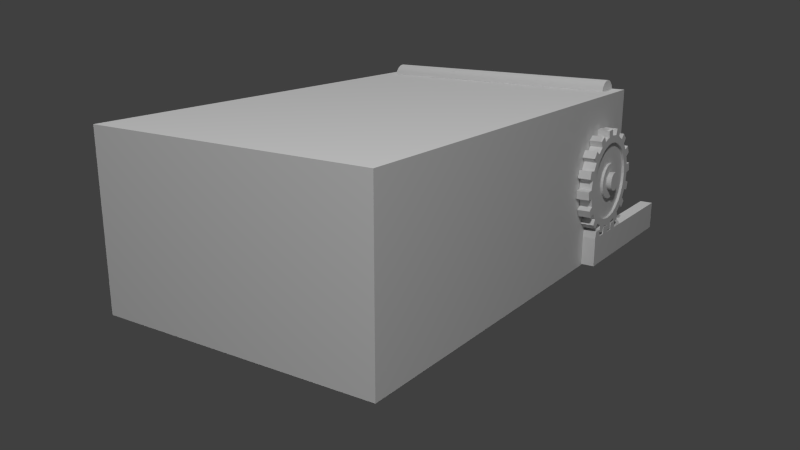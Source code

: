 # Source: lock_box01.blend  (saved by Blender 2.75.0; exported with 4.5.12 LTS)
import bpy
from mathutils import Matrix  # noqa: F401  (used for matrix-valued properties, if any)

bpy.ops.wm.read_factory_settings(use_empty=True)
scene = bpy.context.scene
scene.name = 'Scene'

# ---- collections
col_collection_1 = bpy.data.collections.new('Collection 1'); scene.collection.children.link(col_collection_1)
col_collection_11 = bpy.data.collections.new('Collection 11'); scene.collection.children.link(col_collection_11)
col_collection_20 = bpy.data.collections.new('Collection 20'); scene.collection.children.link(col_collection_20)

# ---- materials (node trees are filled in below, after node groups)
mat_lock_box_rusted_metal = bpy.data.materials.new('lock_box_rusted_metal')
mat_lock_box_rusted_metal.alpha_threshold = 0.0
mat_lock_box_rusted_metal.use_transparent_shadow = False
mat_lock_box_rusted_metal.roughness = 0.5
mat_lock_box_rusted_metal.specular_intensity = 0.09242
mat_lock_box01 = bpy.data.materials.new('lock_box01')
mat_lock_box01.alpha_threshold = 0.0
mat_lock_box01.use_transparent_shadow = False
mat_lock_box01.roughness = 0.5
mat_lock_box01.specular_intensity = 0.05224

# ---- material node trees

# ---- world
world_world = bpy.data.worlds.new('World'); scene.world = world_world
world_world.color = (0.05088, 0.05088, 0.05088)
world_world.use_sun_shadow = False
world_world.sun_shadow_jitter_overblur = 0.0
world_world.cycles.sampling_method = 'MANUAL'
world_world.cycles.sample_map_resolution = 256

# ---- cameras
cam_camera = bpy.data.cameras.new('Camera')
cam_camera.clip_end = 100.0
cam_camera.lens = 35.0
cam_camera.sensor_width = 32.0
cam_camera.sensor_height = 18.0
cam_camera.dof.focus_distance = 0.0
cam_camera.dof.aperture_fstop = 128.0

# ---- lights
light_point_001 = bpy.data.lights.new('Point.001', 'POINT')
light_point_001.transmission_factor = 0.0
light_point_001.energy = 100.0
light_point_001.shadow_buffer_clip_start = 0.5
light_point_001.shadow_soft_size = 0.1
light_point_001.shadow_maximum_resolution = 0.006
light_point_001.use_absolute_resolution = True
light_point_001.cycles.use_multiple_importance_sampling = False
light_point = bpy.data.lights.new('Point', 'POINT')
light_point.transmission_factor = 0.0
light_point.energy = 100.0
light_point.shadow_buffer_clip_start = 0.5
light_point.shadow_soft_size = 0.1
light_point.shadow_maximum_resolution = 0.006
light_point.use_absolute_resolution = True
light_point.cycles.use_multiple_importance_sampling = False

# ---- meshes
me_cube = bpy.data.meshes.new('Cube')
me_cube.from_pydata([(-0.0099, -0.1226, -0.02159), (-0.0099, -0.1226, 0.02159), (-0.0099, 0.1256, -0.02159), (-0.0099, 0.1256, 0.02159), (0.0099, -0.1226, -0.02159), (0.0099, -0.1226, 0.02159), (0.0099, 0.1256, -0.02159), (0.0099, 0.1256, 0.02159), (-0.0099, -0.0486, 0.02159), (-0.0099, -0.0486, -0.02159), (0.0099, -0.0486, 0.02159), (0.0099, -0.0486, -0.02159), (-0.0099, -0.06461, -0.02159), (-0.0099, -0.07761, -0.02159), (-0.0099, -0.09361, -0.02159), (-0.0099, -0.1066, -0.02159), (0.0099, -0.06461, 0.02159), (0.0099, -0.07761, 0.02159), (0.0099, -0.09361, 0.02159), (0.0099, -0.1066, 0.02159), (-0.0099, -0.1066, 0.02159), (-0.0099, -0.09361, 0.02159), (-0.0099, -0.07761, 0.02159), (-0.0099, -0.06461, 0.02159), (0.0099, -0.1066, -0.02159), (0.0099, -0.09361, -0.02159), (0.0099, -0.07761, -0.02159), (0.0099, -0.06461, -0.02159), (0.0099, -0.1082, 0.03199), (0.0099, -0.121, 0.03199), (-0.0099, -0.121, 0.03199), (-0.0099, -0.06301, 0.03199), (-0.0099, -0.0502, 0.03199), (0.0099, -0.0502, 0.03199), (0.0099, -0.06301, 0.03199), (0.0099, -0.07921, 0.03199), (0.0099, -0.09201, 0.03199), (-0.0099, -0.1082, 0.03199), (-0.0099, -0.09201, 0.03199), (-0.0099, -0.07921, 0.03199)], [], [(8, 3, 2, 9), (3, 7, 6, 2), (19, 5, 4, 24), (5, 1, 0, 4), (9, 2, 6, 11), (10, 7, 3, 8), (16, 10, 33, 34), (12, 9, 11, 27), (7, 10, 11, 6), (23, 8, 9, 12), (1, 20, 15, 0), (20, 21, 14, 15), (21, 22, 13, 14), (22, 23, 12, 13), (0, 15, 24, 4), (15, 14, 25, 24), (14, 13, 26, 25), (13, 12, 27, 26), (1, 5, 29, 30), (19, 18, 21, 20), (19, 20, 37, 28), (17, 16, 23, 22), (10, 16, 27, 11), (16, 17, 26, 27), (17, 18, 25, 26), (18, 19, 24, 25), (34, 33, 32, 31), (29, 28, 37, 30), (36, 35, 39, 38), (5, 19, 28, 29), (21, 18, 36, 38), (20, 1, 30, 37), (17, 22, 39, 35), (8, 23, 31, 32), (18, 17, 35, 36), (10, 8, 32, 33), (23, 16, 34, 31), (22, 21, 38, 39)])
_uv = me_cube.uv_layers.new(name='UVMap')
_uv.uv.foreach_set('vector', [0.3613, 0.7019, 0.3613, 0.0, 0.6052, 0.0, 0.6052, 0.7019, 0.8288, 0.2152, 0.9406, 0.2152, 0.9406, 0.388, 0.8288, 0.388, 0.05873, 0.06446, 0.05873, 6.003e-08, 0.3026, 0.0, 0.3026, 0.06446, 0.8288, 0.04236, 0.9406, 0.04236, 0.9406, 0.2152, 0.8288, 0.2152, 0.6052, 0.7019, 0.6052, 0.0, 0.717, 0.0, 0.717, 0.7019, 0.8288, 0.0, 0.8288, 0.7019, 0.717, 0.7019, 0.717, 0.0, 0.05873, 0.2337, 0.05873, 0.2981, 1.473e-07, 0.2917, 1.052e-07, 0.2401, 0.6052, 0.7663, 0.6052, 0.7019, 0.717, 0.7019, 0.717, 0.7663, 0.05873, 1.0, 0.05873, 0.2981, 0.3026, 0.2981, 0.3026, 1.0, 0.3613, 0.7663, 0.3613, 0.7019, 0.6052, 0.7019, 0.6052, 0.7663, 0.3613, 1.0, 0.3613, 0.9355, 0.6052, 0.9355, 0.6052, 1.0, 0.3613, 0.9355, 0.3613, 0.8832, 0.6052, 0.8832, 0.6052, 0.9355, 0.3613, 0.8832, 0.3613, 0.8187, 0.6052, 0.8187, 0.6052, 0.8832, 0.3613, 0.8187, 0.3613, 0.7663, 0.6052, 0.7663, 0.6052, 0.8187, 0.6052, 1.0, 0.6052, 0.9355, 0.717, 0.9355, 0.717, 1.0, 0.6052, 0.9355, 0.6052, 0.8832, 0.717, 0.8832, 0.717, 0.9355, 0.6052, 0.8832, 0.6052, 0.8187, 0.717, 0.8187, 0.717, 0.8832, 0.6052, 0.8187, 0.6052, 0.7663, 0.717, 0.7663, 0.717, 0.8187, 0.9406, 0.04236, 0.8288, 0.04236, 0.8288, 0.0, 0.9406, 0.0, 0.9022, 0.4678, 0.8288, 0.4678, 0.8288, 0.388, 0.9022, 0.388, 0.8288, 0.7071, 0.8288, 0.6273, 0.8882, 0.6273, 0.8882, 0.7071, 0.9022, 0.5475, 0.8288, 0.5475, 0.8288, 0.4678, 0.9022, 0.4678, 0.05873, 0.2981, 0.05873, 0.2337, 0.3026, 0.2337, 0.3026, 0.2981, 0.05873, 0.2337, 0.05873, 0.1813, 0.3026, 0.1813, 0.3026, 0.2337, 0.05873, 0.1813, 0.05873, 0.1168, 0.3026, 0.1168, 0.3026, 0.1813, 0.05873, 0.1168, 0.05873, 0.06446, 0.3026, 0.06446, 0.3026, 0.1168, 0.9745, 0.5475, 0.9022, 0.5475, 0.9022, 0.4678, 0.9745, 0.4678, 0.9734, 0.6273, 0.9011, 0.6273, 0.9011, 0.5475, 0.9734, 0.5475, 0.9011, 0.6273, 0.8288, 0.6273, 0.8288, 0.5475, 0.9011, 0.5475, 0.05873, 6.003e-08, 0.05873, 0.06446, 4.208e-08, 0.05802, 0.0, 0.006446, 0.9022, 0.4678, 0.9022, 0.388, 0.9616, 0.388, 0.9616, 0.4678, 0.3613, 0.9355, 0.3613, 1.0, 0.3026, 0.9936, 0.3026, 0.942, 0.9476, 0.6273, 0.9476, 0.7071, 0.8882, 0.7071, 0.8882, 0.6273, 0.3613, 0.7019, 0.3613, 0.7663, 0.3026, 0.7599, 0.3026, 0.7083, 0.05873, 0.1168, 0.05873, 0.1813, 8.415e-08, 0.1749, 6.311e-08, 0.1233, 1.0, 0.07977, 1.0, 0.1595, 0.9406, 0.1595, 0.9406, 0.07977, 0.9406, 0.07977, 0.9406, 7.504e-09, 1.0, 0.0, 1.0, 0.07977, 0.3613, 0.8187, 0.3613, 0.8832, 0.3026, 0.8767, 0.3026, 0.8251])
me_cube.materials.append(mat_lock_box_rusted_metal)
me_cube.use_remesh_preserve_volume = False
me_cube.use_remesh_preserve_attributes = False
me_cube.use_mirror_vertex_groups = False
me_cube.update()
me_cylinder_002 = bpy.data.meshes.new('Cylinder.002')
me_cylinder_002.from_pydata([(0.001227, 0.01475, -1.188e-08), (0.00204, 0.01447, 0.002878), (0.001227, 0.01447, -0.002878), (0.00204, 0.01363, 0.005645), (0.001227, 0.01363, -0.005645), (0.00204, 0.01227, 0.008195), (0.001227, 0.01227, -0.008195), (0.00204, 0.01043, 0.01043), (0.001227, 0.01043, -0.01043), (0.00204, 0.008196, 0.01227), (0.001227, 0.008196, -0.01227), (0.00204, 0.005645, 0.01363), (0.001227, 0.005645, -0.01363), (0.00204, 0.002878, 0.01447), (0.001227, 0.002878, -0.01447), (0.00204, 3.281e-07, 0.01475), (0.001227, 3.149e-07, -0.01475), (0.00204, -0.002878, 0.01447), (0.001227, -0.002878, -0.01447), (0.00204, -0.005645, 0.01363), (0.001227, -0.005645, -0.01363), (0.00204, -0.008195, 0.01227), (0.001227, -0.008195, -0.01227), (0.00204, -0.01043, 0.01043), (0.001227, -0.01043, -0.01043), (0.00204, -0.01226, 0.008195), (0.001227, -0.01226, -0.008195), (0.00204, -0.01363, 0.005645), (0.001227, -0.01363, -0.005645), (0.00204, -0.01447, 0.002878), (0.001227, -0.01447, -0.002878), (0.00204, -0.01475, -6.609e-09), (0.001227, -0.01475, -6.609e-09), (0.00204, -0.01447, -0.002878), (0.001227, -0.01447, 0.002878), (0.00204, -0.01363, -0.005645), (0.001227, -0.01363, 0.005645), (0.00204, -0.01226, -0.008195), (0.001227, -0.01226, 0.008195), (0.00204, -0.01043, -0.01043), (0.001227, -0.01043, 0.01043), (0.00204, -0.008195, -0.01227), (0.001227, -0.008195, 0.01227), (0.00204, -0.005645, -0.01363), (0.001227, -0.005645, 0.01363), (0.00204, -0.002878, -0.01447), (0.001227, -0.002878, 0.01447), (0.00204, 3.149e-07, -0.01475), (0.001227, 3.281e-07, 0.01475), (0.00204, 0.002878, -0.01447), (0.001227, 0.002878, 0.01447), (0.00204, 0.005645, -0.01363), (0.001227, 0.005645, 0.01363), (0.00204, 0.008196, -0.01227), (0.001227, 0.008196, 0.01227), (0.00204, 0.01043, -0.01043), (0.001227, 0.01043, 0.01043), (0.00204, 0.01227, -0.008195), (0.001227, 0.01227, 0.008195), (0.00204, 0.01363, -0.005645), (0.001227, 0.01363, 0.005645), (0.00204, 0.01447, -0.002878), (0.001227, 0.01447, 0.002878), (0.00204, 0.01475, -1.188e-08), (0.001851, 0.003006, -1.153e-08), (0.001851, 0.002948, -0.0005864), (0.001227, 0.00242, 0.01217), (0.001227, -0.0124, -6.977e-09), (0.001851, 0.002777, -0.00115), (0.001227, 0.00242, -0.01217), (0.001851, 0.002499, -0.00167), (0.001227, 3.262e-07, 0.0124), (0.001851, 0.002126, -0.002125), (0.001227, -0.01217, -0.00242), (0.001851, 0.00167, -0.002499), (0.001227, 0.004747, -0.01146), (0.001851, 0.001151, -0.002777), (0.001227, -0.00242, 0.01217), (0.001851, 0.0005867, -0.002948), (0.001227, -0.01146, -0.004747), (0.001851, 3.167e-07, -0.003006), (0.001227, 0.006892, -0.01031), (0.001851, -0.0005861, -0.002948), (0.001227, 0.01217, 0.00242), (0.001851, -0.00115, -0.002777), (0.001227, -0.004747, 0.01146), (0.001851, -0.00167, -0.002499), (0.001227, -0.01031, -0.006892), (0.001851, -0.002125, -0.002125), (0.001227, 0.008772, -0.008772), (0.001851, -0.002499, -0.00167), (0.001227, 0.01146, 0.004747), (0.001851, -0.002777, -0.00115), (0.001227, -0.006891, 0.01031), (0.001851, -0.002948, -0.0005864), (0.001227, -0.008771, -0.008772), (0.001851, -0.003005, -1.046e-08), (0.001227, 0.01031, -0.006892), (0.001851, -0.002948, 0.0005864), (0.001227, 0.01031, 0.006892), (0.001851, -0.002777, 0.00115), (0.001227, -0.008771, 0.008772), (0.001851, -0.002499, 0.00167), (0.001227, -0.006891, -0.01031), (0.001851, -0.002125, 0.002125), (0.001227, 0.01146, -0.004747), (0.001851, -0.00167, 0.002499), (0.001227, 0.008772, 0.008772), (0.001851, -0.00115, 0.002777), (0.001227, -0.01031, 0.006892), (0.001851, -0.0005861, 0.002948), (0.001227, -0.004747, -0.01146), (0.001851, 3.194e-07, 0.003006), (0.001227, 0.006892, 0.01031), (0.001851, 0.0005867, 0.002948), (0.001227, 0.004747, 0.01146), (0.001851, 0.001151, 0.002777), (0.001227, 0.01217, -0.00242), (0.001851, 0.00167, 0.002499), (0.001227, 0.01241, -1.141e-08), (0.001851, 0.002126, 0.002125), (0.001227, -0.01146, 0.004747), (0.001851, 0.002499, 0.00167), (0.001227, -0.01217, 0.00242), (0.001851, 0.002777, 0.00115), (0.001227, -0.00242, -0.01217), (0.001851, 0.002948, 0.0005864), (0.001227, 3.152e-07, -0.0124), (0.001227, 0.01684, 0.0003291), (0.001227, -0.001116, -0.005614), (0.001227, -0.005288, 0.00219), (0.001227, 0.01645, -0.003607), (0.001227, 0.01568, -0.006139), (0.001227, 0.005614, -0.001117), (0.001227, 0.00318, 0.004759), (0.001227, 0.01382, -0.009627), (0.001227, 0.01214, -0.01167), (0.001227, -0.00219, -0.005288), (0.001227, -0.004759, 0.00318), (0.001227, 0.00908, -0.01418), (0.001227, 0.006747, -0.01543), (0.001227, 0.004048, 0.004047), (0.001227, 0.005288, -0.00219), (0.001227, 0.002962, -0.01658), (0.001227, 0.0003294, -0.01684), (0.001227, -0.00318, -0.004759), (0.001227, -0.004047, 0.004047), (0.001227, -0.003607, -0.01645), (0.001227, -0.006138, -0.01568), (0.001227, 0.004759, 0.00318), (0.001227, 0.004759, -0.00318), (0.001227, -0.009627, -0.01382), (0.001227, -0.01167, -0.01214), (0.001227, -0.004047, -0.004047), (0.001227, -0.00318, 0.004759), (0.001227, -0.01418, -0.00908), (0.001227, -0.01543, -0.006747), (0.001227, 0.005288, 0.00219), (0.001227, 0.004048, -0.004047), (0.001227, -0.01658, -0.002962), (0.001227, -0.01684, -0.0003291), (0.001227, -0.004759, -0.00318), (0.001227, -0.00219, 0.005288), (0.001227, -0.01645, 0.003607), (0.001227, -0.01568, 0.006139), (0.001227, 0.005614, 0.001117), (0.001227, 0.00318, -0.004759), (0.001227, -0.01382, 0.009627), (0.001227, -0.01214, 0.01167), (0.001227, -0.005288, -0.00219), (0.001227, -0.001116, 0.005614), (0.001227, -0.00908, 0.01418), (0.001227, -0.006746, 0.01543), (0.001227, 0.002191, -0.005288), (0.001227, -0.005613, -0.001117), (0.001227, -0.002961, 0.01658), (0.001227, -0.0003288, 0.01684), (0.001227, 3.215e-07, 0.005724), (0.001227, 0.001117, -0.005614), (0.001227, 0.003608, 0.01645), (0.001227, 0.006139, 0.01568), (0.001227, -0.005723, -9.575e-09), (0.001227, 0.002191, 0.005288), (0.001227, 0.009627, 0.01382), (0.001227, 0.01167, 0.01214), (0.001227, 0.005724, -1.162e-08), (0.001227, -0.005613, 0.001117), (0.001227, 0.01418, 0.00908), (0.001227, 0.01543, 0.006747), (0.001227, 3.164e-07, -0.005724), (0.001227, 0.001117, 0.005614), (0.001227, 0.01658, 0.002962), (0.001851, 0.003075, 0.0006115), (0.001851, 0.002896, 0.0012), (0.001851, 0.002607, 0.001741), (0.001851, 0.002217, 0.002216), (0.001851, 0.001742, 0.002606), (0.001851, 0.0012, 0.002896), (0.001851, 0.0006118, 0.003074), (0.001851, 3.195e-07, 0.003135), (0.001851, -0.0006112, 0.003074), (0.001851, -0.001199, 0.002896), (0.001851, -0.001741, 0.002606), (0.001851, -0.002216, 0.002216), (0.001851, -0.002606, 0.001741), (0.001851, -0.002896, 0.0012), (0.001851, -0.003074, 0.0006115), (0.001851, -0.003134, -1.04e-08), (0.001851, -0.003074, -0.0006115), (0.001851, -0.002896, -0.0012), (0.001851, -0.002606, -0.001741), (0.001851, -0.002216, -0.002216), (0.001851, -0.001741, -0.002606), (0.001851, -0.001199, -0.002896), (0.001851, -0.0006112, -0.003074), (0.001851, 3.167e-07, -0.003135), (0.001851, 0.0006118, -0.003074), (0.001851, 0.0012, -0.002896), (0.001851, 0.001742, -0.002606), (0.001851, 0.002217, -0.002216), (0.001851, 0.002607, -0.001741), (0.001851, 0.002896, -0.0012), (0.001851, 0.003075, -0.0006115), (0.001851, 0.003135, -1.152e-08), (2.98e-08, 0.01475, -1.101e-08), (2.98e-08, 0.01447, -0.002878), (2.98e-08, 0.01363, -0.005645), (2.98e-08, 0.01227, -0.008195), (2.98e-08, 0.01043, -0.01043), (2.98e-08, 0.008196, -0.01227), (2.98e-08, 0.005645, -0.01363), (2.98e-08, 0.002878, -0.01447), (2.98e-08, 3.149e-07, -0.01475), (2.98e-08, -0.002878, -0.01447), (2.98e-08, -0.005645, -0.01363), (2.98e-08, -0.008195, -0.01227), (2.98e-08, -0.01043, -0.01043), (2.98e-08, -0.01226, -0.008195), (2.98e-08, -0.01363, -0.005645), (2.98e-08, -0.01447, -0.002878), (2.98e-08, -0.01475, -5.73e-09), (2.98e-08, -0.01447, 0.002878), (2.98e-08, -0.01363, 0.005645), (2.98e-08, -0.01226, 0.008195), (2.98e-08, -0.01043, 0.01043), (2.98e-08, -0.008195, 0.01227), (2.98e-08, -0.005645, 0.01363), (2.98e-08, -0.002878, 0.01447), (2.98e-08, 3.281e-07, 0.01475), (2.98e-08, 0.002878, 0.01447), (2.98e-08, 0.005645, 0.01363), (2.98e-08, 0.008196, 0.01227), (2.98e-08, 0.01043, 0.01043), (2.98e-08, 0.01227, 0.008195), (2.98e-08, 0.01363, 0.005645), (2.98e-08, 0.01447, 0.002878), (2.98e-08, 0.01684, 0.0003291), (2.98e-08, 0.01645, -0.003607), (2.98e-08, 0.01568, -0.006139), (2.98e-08, 0.01382, -0.009627), (2.98e-08, 0.01214, -0.01167), (2.98e-08, 0.00908, -0.01418), (2.98e-08, 0.006747, -0.01543), (2.98e-08, 0.002962, -0.01658), (2.98e-08, 0.0003294, -0.01684), (2.98e-08, -0.003607, -0.01645), (2.98e-08, -0.006138, -0.01568), (2.98e-08, -0.009627, -0.01382), (2.98e-08, -0.01167, -0.01214), (2.98e-08, -0.01418, -0.00908), (2.98e-08, -0.01543, -0.006747), (2.98e-08, -0.01658, -0.002962), (2.98e-08, -0.01684, -0.0003291), (2.98e-08, -0.01645, 0.003607), (2.98e-08, -0.01568, 0.006139), (2.98e-08, -0.01382, 0.009627), (2.98e-08, -0.01214, 0.01167), (2.98e-08, -0.00908, 0.01418), (2.98e-08, -0.006746, 0.01543), (2.98e-08, -0.002961, 0.01658), (2.98e-08, -0.0003288, 0.01684), (2.98e-08, 0.003608, 0.01645), (2.98e-08, 0.006139, 0.01568), (2.98e-08, 0.009627, 0.01382), (2.98e-08, 0.01167, 0.01214), (2.98e-08, 0.01418, 0.00908), (2.98e-08, 0.01543, 0.006747), (2.98e-08, 0.01658, 0.002962), (0.00204, 0.003135, -1.152e-08), (0.00204, 0.003075, -0.0006115), (0.00204, 3.152e-07, -0.0124), (0.00204, -0.00242, -0.01217), (0.00204, -0.01217, 0.00242), (0.00204, -0.01146, 0.004747), (0.00204, 0.002896, -0.0012), (0.00204, 0.01241, -1.141e-08), (0.00204, 0.01217, -0.00242), (0.00204, 0.002607, -0.001741), (0.00204, 0.004747, 0.01146), (0.00204, 0.006892, 0.01031), (0.00204, 0.002217, -0.002216), (0.00204, -0.004747, -0.01146), (0.00204, 0.001742, -0.002606), (0.00204, -0.01031, 0.006892), (0.00204, 0.0012, -0.002896), (0.00204, 0.008772, 0.008772), (0.00204, 0.0006118, -0.003074), (0.00204, 0.01146, -0.004747), (0.00204, 3.167e-07, -0.003135), (0.00204, -0.006891, -0.01031), (0.00204, -0.0006112, -0.003074), (0.00204, -0.008771, 0.008772), (0.00204, -0.001199, -0.002896), (0.00204, 0.01031, 0.006892), (0.00204, -0.001741, -0.002606), (0.00204, 0.01031, -0.006892), (0.00204, -0.002216, -0.002216), (0.00204, -0.008771, -0.008772), (0.00204, -0.002606, -0.001741), (0.00204, -0.006891, 0.01031), (0.00204, -0.002896, -0.0012), (0.00204, 0.01146, 0.004747), (0.00204, -0.003074, -0.0006115), (0.00204, 0.008772, -0.008772), (0.00204, -0.003134, -1.04e-08), (0.00204, -0.01031, -0.006892), (0.00204, -0.003074, 0.0006115), (0.00204, -0.004747, 0.01146), (0.00204, -0.002896, 0.0012), (0.00204, 0.01217, 0.00242), (0.00204, -0.002606, 0.001741), (0.00204, 0.006892, -0.01031), (0.00204, -0.002216, 0.002216), (0.00204, -0.01146, -0.004747), (0.00204, -0.001741, 0.002606), (0.00204, -0.00242, 0.01217), (0.00204, -0.001199, 0.002896), (0.00204, -0.0006112, 0.003074), (0.00204, 0.004747, -0.01146), (0.00204, 3.195e-07, 0.003135), (0.00204, -0.01217, -0.00242), (0.00204, 0.0006118, 0.003074), (0.00204, 3.262e-07, 0.0124), (0.00204, 0.0012, 0.002896), (0.00204, 0.00242, -0.01217), (0.00204, 0.001742, 0.002606), (0.00204, -0.0124, -6.977e-09), (0.00204, 0.002217, 0.002216), (0.00204, 0.00242, 0.01217), (0.00204, 0.002607, 0.001741), (0.00204, 0.002896, 0.0012), (0.00204, 0.003075, 0.0006115), (0.00204, 3.164e-07, -0.005724), (0.00204, -0.005613, 0.001117), (0.00204, 0.005724, -1.162e-08), (0.00204, 0.002191, 0.005288), (0.00204, 0.01645, -0.003607), (0.00204, 0.01568, -0.006139), (0.00204, 0.01382, -0.009627), (0.00204, 0.01214, -0.01167), (0.00204, 0.00908, -0.01418), (0.00204, 0.006747, -0.01543), (0.00204, 0.002962, -0.01658), (0.00204, 0.0003294, -0.01684), (0.00204, -0.003607, -0.01645), (0.00204, -0.006138, -0.01568), (0.00204, -0.009627, -0.01382), (0.00204, -0.01167, -0.01214), (0.00204, -0.01418, -0.00908), (0.00204, -0.01543, -0.006747), (0.00204, -0.01658, -0.002962), (0.00204, -0.01684, -0.0003291), (0.00204, -0.01645, 0.003607), (0.00204, -0.01568, 0.006139), (0.00204, -0.01382, 0.009627), (0.00204, -0.01214, 0.01167), (0.00204, -0.00908, 0.01418), (0.00204, -0.006746, 0.01543), (0.00204, -0.002961, 0.01658), (0.00204, -0.0003288, 0.01684), (0.00204, 0.003608, 0.01645), (0.00204, 0.006139, 0.01568), (0.00204, 0.009627, 0.01382), (0.00204, 0.01167, 0.01214), (0.00204, 0.01418, 0.00908), (0.00204, 0.01543, 0.006747), (0.00204, 0.01658, 0.002962), (0.00204, 0.01684, 0.0003291), (0.00204, -0.001116, -0.005614), (0.00204, -0.005288, 0.00219), (0.00204, 0.005614, -0.001117), (0.00204, 0.00318, 0.004759), (0.00204, -0.00219, -0.005288), (0.00204, -0.004759, 0.00318), (0.00204, 0.004048, 0.004047), (0.00204, 0.005288, -0.00219), (0.00204, -0.00318, -0.004759), (0.00204, -0.004047, 0.004047), (0.00204, 0.004759, 0.00318), (0.00204, 0.004759, -0.00318), (0.00204, -0.004047, -0.004047), (0.00204, -0.00318, 0.004759), (0.00204, 0.005288, 0.00219), (0.00204, 0.004048, -0.004047), (0.00204, -0.004759, -0.00318), (0.00204, -0.00219, 0.005288), (0.00204, 0.005614, 0.001117), (0.00204, 0.00318, -0.004759), (0.00204, -0.005288, -0.00219), (0.00204, -0.001116, 0.005614), (0.00204, 0.002191, -0.005288), (0.00204, -0.005613, -0.001117), (0.00204, 3.215e-07, 0.005724), (0.00204, 0.001117, -0.005614), (0.00204, -0.005723, -9.575e-09), (0.00204, 0.001117, 0.005614), (0.003676, 0.003006, -1.153e-08), (0.003676, 0.002948, -0.0005864), (0.003676, 0.002777, -0.00115), (0.003676, 0.002499, -0.00167), (0.003676, 0.002126, -0.002125), (0.003676, 0.00167, -0.002499), (0.003676, 0.001151, -0.002777), (0.003676, 0.0005867, -0.002948), (0.003676, 3.167e-07, -0.003006), (0.003676, -0.0005861, -0.002948), (0.003676, -0.00115, -0.002777), (0.003676, -0.00167, -0.002499), (0.003676, -0.002125, -0.002125), (0.003676, -0.002499, -0.00167), (0.003676, -0.002777, -0.00115), (0.003676, -0.002948, -0.0005864), (0.003676, -0.003005, -1.046e-08), (0.003676, -0.002948, 0.0005864), (0.003676, -0.002777, 0.00115), (0.003676, -0.002499, 0.00167), (0.003676, -0.002125, 0.002125), (0.003676, -0.00167, 0.002499), (0.003676, -0.00115, 0.002777), (0.003676, -0.0005861, 0.002948), (0.003676, 3.194e-07, 0.003006), (0.003676, 0.0005867, 0.002948), (0.003676, 0.001151, 0.002777), (0.003676, 0.00167, 0.002499), (0.003676, 0.002126, 0.002125), (0.003676, 0.002499, 0.00167), (0.003676, 0.002777, 0.00115), (0.003676, 0.002948, 0.0005864)], [], [(13, 11, 381, 380), (49, 47, 363, 362), (33, 31, 371, 370), (182, 190, 415, 355), (17, 15, 379, 378), (53, 51, 361, 360), (1, 63, 387, 386), (184, 183, 382, 383), (37, 35, 369, 368), (225, 2, 131, 257), (21, 19, 377, 376), (57, 55, 359, 358), (5, 3, 385, 384), (251, 54, 183, 283), (41, 39, 367, 366), (25, 23, 375, 374), (355, 415, 341, 343), (115, 113, 299, 298), (353, 414, 324, 326), (352, 413, 306, 308), (415, 412, 339, 341), (233, 18, 147, 265), (414, 411, 322, 324), (413, 410, 304, 306), (412, 409, 337, 339), (155, 26, 37, 368), (411, 408, 320, 322), (410, 407, 302, 304), (354, 406, 351, 288), (241, 34, 163, 273), (132, 131, 356, 357), (409, 405, 336, 337), (408, 404, 318, 320), (87, 79, 333, 325), (186, 181, 414, 353), (220, 221, 68, 70), (2, 0, 63, 61), (209, 210, 90, 92), (189, 178, 413, 352), (44, 172, 377, 19), (190, 177, 412, 415), (119, 117, 296, 295), (89, 81, 331, 323), (181, 174, 411, 414), (180, 179, 380, 381), (34, 32, 31, 29), (205, 206, 98, 100), (221, 222, 65, 68), (178, 173, 410, 413), (171, 42, 21, 376), (177, 170, 409, 412), (123, 121, 293, 292), (91, 83, 329, 321), (174, 169, 408, 411), (127, 125, 291, 290), (8, 136, 359, 55), (210, 211, 88, 90), (173, 166, 407, 410), (176, 175, 378, 379), (193, 194, 122, 124), (60, 188, 385, 3), (185, 165, 406, 354), (93, 85, 327, 319), (170, 162, 405, 409), (407, 403, 300, 302), (30, 28, 35, 33), (135, 6, 57, 358), (406, 402, 350, 351), (201, 202, 106, 108), (169, 161, 404, 408), (405, 401, 334, 336), (404, 400, 316, 318), (403, 399, 297, 300), (166, 158, 403, 407), (172, 171, 376, 377), (402, 398, 349, 350), (95, 87, 325, 317), (401, 397, 332, 334), (165, 157, 402, 406), (400, 396, 314, 316), (62, 60, 3, 1), (399, 395, 294, 297), (187, 58, 5, 384), (398, 394, 347, 349), (208, 209, 92, 94), (397, 393, 330, 332), (162, 154, 401, 405), (396, 392, 312, 314), (24, 152, 367, 39), (395, 390, 289, 294), (161, 153, 400, 404), (394, 391, 345, 347), (97, 89, 323, 315), (393, 389, 328, 330), (158, 150, 399, 403), (392, 388, 310, 312), (168, 167, 374, 375), (391, 355, 343, 345), (26, 24, 39, 37), (390, 354, 288, 289), (151, 22, 41, 366), (389, 353, 326, 328), (197, 198, 114, 116), (388, 352, 308, 310), (157, 149, 398, 402), (11, 13, 348, 298), (222, 223, 64, 65), (29, 31, 346, 292), (154, 146, 397, 401), (47, 49, 344, 290), (40, 168, 375, 23), (13, 15, 342, 348), (99, 91, 321, 313), (31, 33, 340, 346), (153, 145, 396, 400), (49, 51, 338, 344), (15, 17, 335, 342), (66, 115, 298, 348), (58, 56, 7, 5), (33, 35, 333, 340), (198, 199, 112, 114), (51, 53, 331, 338), (63, 1, 329, 295), (150, 142, 395, 399), (164, 163, 372, 373), (17, 19, 327, 335), (206, 207, 96, 98), (35, 37, 325, 333), (53, 55, 323, 331), (1, 3, 321, 329), (19, 21, 319, 327), (37, 39, 317, 325), (55, 57, 315, 323), (3, 5, 313, 321), (21, 23, 311, 319), (39, 41, 309, 317), (57, 59, 307, 315), (5, 7, 305, 313), (23, 25, 303, 311), (41, 43, 301, 309), (59, 61, 296, 307), (7, 9, 299, 305), (25, 27, 293, 303), (43, 45, 291, 301), (243, 38, 167, 275), (9, 11, 298, 299), (61, 63, 295, 296), (149, 141, 394, 398), (27, 29, 292, 293), (45, 47, 290, 291), (235, 22, 151, 267), (29, 27, 373, 372), (167, 38, 25, 374), (253, 58, 187, 285), (45, 43, 365, 364), (227, 6, 135, 259), (101, 93, 319, 311), (9, 7, 383, 382), (146, 138, 393, 397), (61, 59, 357, 356), (245, 42, 171, 277), (125, 127, 189, 129), (121, 123, 186, 130), (22, 20, 43, 41), (117, 119, 185, 133), (113, 115, 182, 134), (237, 26, 155, 269), (111, 125, 129, 137), (67, 123, 292, 346), (255, 62, 191, 287), (109, 121, 130, 138), (229, 10, 139, 261), (194, 195, 120, 122), (107, 113, 134, 141), (145, 137, 392, 396), (105, 117, 133, 142), (247, 46, 175, 279), (103, 111, 137, 145), (202, 203, 104, 106), (101, 109, 138, 146), (99, 107, 141, 149), (239, 30, 159, 271), (97, 105, 142, 150), (4, 132, 357, 59), (95, 103, 145, 153), (231, 14, 143, 263), (93, 101, 146, 154), (142, 133, 390, 395), (249, 50, 179, 281), (91, 99, 149, 157), (160, 159, 370, 371), (89, 97, 150, 158), (87, 95, 153, 161), (85, 93, 154, 162), (83, 91, 157, 165), (81, 89, 158, 166), (79, 87, 161, 169), (77, 85, 162, 170), (119, 83, 165, 185), (75, 81, 166, 173), (73, 79, 169, 174), (71, 77, 170, 177), (69, 75, 173, 178), (67, 73, 174, 181), (66, 71, 177, 190), (127, 69, 178, 189), (123, 67, 181, 186), (115, 66, 190, 182), (212, 213, 84, 86), (213, 214, 82, 84), (214, 215, 80, 82), (195, 196, 118, 120), (215, 216, 78, 80), (203, 204, 102, 104), (199, 200, 110, 112), (196, 197, 116, 118), (216, 217, 76, 78), (204, 205, 100, 102), (223, 192, 126, 64), (200, 201, 108, 110), (217, 218, 74, 76), (192, 193, 124, 126), (218, 219, 72, 74), (207, 208, 94, 96), (16, 232, 264, 144), (219, 220, 70, 72), (32, 240, 272, 160), (211, 212, 86, 88), (48, 248, 280, 176), (339, 337, 200, 199), (12, 230, 262, 140), (328, 326, 206, 205), (28, 238, 270, 156), (308, 306, 216, 215), (351, 350, 193, 192), (44, 246, 278, 172), (322, 320, 209, 208), (8, 228, 260, 136), (60, 254, 286, 188), (304, 302, 218, 217), (24, 236, 268, 152), (349, 347, 195, 194), (336, 334, 202, 201), (40, 244, 276, 168), (316, 314, 212, 211), (4, 226, 258, 132), (56, 252, 284, 184), (345, 343, 197, 196), (191, 128, 256, 287), (187, 188, 286, 285), (183, 184, 284, 283), (179, 180, 282, 281), (175, 176, 280, 279), (171, 172, 278, 277), (167, 168, 276, 275), (163, 164, 274, 273), (159, 160, 272, 271), (155, 156, 270, 269), (151, 152, 268, 267), (147, 148, 266, 265), (143, 144, 264, 263), (139, 140, 262, 261), (135, 136, 260, 259), (131, 132, 258, 257), (60, 62, 255, 254), (330, 328, 205, 204), (56, 58, 253, 252), (52, 250, 282, 180), (52, 54, 251, 250), (48, 50, 249, 248), (44, 46, 247, 246), (297, 294, 221, 220), (40, 42, 245, 244), (36, 242, 274, 164), (36, 38, 243, 242), (32, 34, 241, 240), (0, 224, 256, 128), (28, 30, 239, 238), (310, 308, 215, 214), (24, 26, 237, 236), (20, 22, 235, 234), (341, 339, 199, 198), (16, 18, 233, 232), (12, 14, 231, 230), (20, 234, 266, 148), (8, 10, 229, 228), (4, 6, 227, 226), (0, 2, 225, 224), (324, 322, 208, 207), (28, 156, 369, 35), (318, 316, 211, 210), (38, 36, 27, 25), (85, 77, 335, 327), (191, 62, 1, 386), (125, 111, 301, 291), (136, 135, 358, 359), (188, 187, 384, 385), (302, 300, 219, 218), (288, 351, 192, 223), (83, 119, 295, 329), (6, 4, 59, 57), (139, 10, 53, 360), (121, 109, 303, 293), (332, 330, 204, 203), (140, 139, 360, 361), (12, 140, 361, 51), (312, 310, 214, 213), (42, 40, 23, 21), (128, 191, 386, 387), (81, 75, 338, 331), (175, 46, 17, 378), (113, 107, 305, 299), (350, 349, 194, 193), (337, 336, 201, 200), (79, 73, 340, 333), (10, 8, 55, 53), (144, 143, 362, 363), (48, 176, 379, 15), (117, 105, 307, 296), (163, 34, 29, 372), (326, 324, 207, 206), (159, 30, 33, 370), (306, 304, 217, 216), (46, 44, 19, 17), (52, 180, 381, 11), (77, 71, 342, 335), (111, 103, 309, 301), (36, 164, 373, 27), (148, 147, 364, 365), (32, 160, 371, 31), (294, 289, 222, 221), (347, 345, 196, 195), (147, 18, 45, 364), (75, 69, 344, 338), (14, 12, 51, 49), (143, 14, 49, 362), (109, 101, 311, 303), (129, 189, 352, 388), (20, 148, 365, 43), (334, 332, 203, 202), (152, 151, 366, 367), (16, 144, 363, 47), (320, 318, 210, 209), (50, 48, 15, 13), (73, 67, 346, 340), (179, 50, 13, 380), (107, 99, 313, 305), (0, 128, 387, 63), (130, 186, 353, 389), (183, 54, 9, 382), (289, 288, 223, 222), (133, 185, 354, 390), (343, 341, 198, 197), (71, 66, 348, 342), (156, 155, 368, 369), (18, 16, 47, 45), (134, 182, 355, 391), (105, 97, 315, 307), (137, 129, 388, 392), (131, 2, 61, 356), (314, 312, 213, 212), (138, 130, 389, 393), (300, 297, 220, 219), (54, 52, 11, 9), (69, 127, 290, 344), (141, 134, 391, 394), (103, 95, 317, 309), (56, 184, 383, 7), (65, 64, 416, 417), (100, 98, 433, 434), (118, 116, 442, 443), (82, 80, 424, 425), (116, 114, 441, 442), (80, 78, 423, 424), (98, 96, 432, 433), (96, 94, 431, 432), (114, 112, 440, 441), (78, 76, 422, 423), (112, 110, 439, 440), (76, 74, 421, 422), (94, 92, 430, 431), (64, 126, 447, 416), (92, 90, 429, 430), (110, 108, 438, 439), (74, 72, 420, 421), (108, 106, 437, 438), (72, 70, 419, 420), (126, 124, 446, 447), (90, 88, 428, 429), (124, 122, 445, 446), (88, 86, 427, 428), (106, 104, 436, 437), (70, 68, 418, 419), (104, 102, 435, 436), (68, 65, 417, 418), (122, 120, 444, 445), (86, 84, 426, 427), (120, 118, 443, 444), (84, 82, 425, 426), (102, 100, 434, 435), (447, 446, 445, 444, 443, 442, 441, 440, 439, 438, 437, 436, 435, 434, 433, 432, 431, 430, 429, 428, 427, 426, 425, 424, 423, 422, 421, 420, 419, 418, 417, 416)])
_uv = me_cylinder_002.uv_layers.new(name='UVMap')
_uv.uv.foreach_set('vector', [0.168, 0.08343, 0.1267, 0.1195, 0.1083, 0.07864, 0.1461, 0.04561, 0.3125, 0.7056, 0.3613, 0.693, 0.3663, 0.7399, 0.3217, 0.7515, 0.5402, 0.3433, 0.5305, 0.2795, 0.5664, 0.273, 0.5753, 0.3313, 0.3013, 0.8205, 0.3013, 0.8457, 0.2873, 0.8457, 0.2873, 0.8205, 0.2628, 0.04589, 0.214, 0.05857, 0.209, 0.0116, 0.2536, 0.0, 0.214, 0.693, 0.2628, 0.7056, 0.2536, 0.7515, 0.209, 0.7399, 0.03513, 0.4083, 0.04483, 0.472, 0.008877, 0.4785, 0.0, 0.4202, 0.04908, 0.8917, 0.04908, 0.9467, 0.03509, 0.9467, 0.03509, 0.8917, 0.5305, 0.472, 0.5402, 0.4083, 0.5753, 0.4202, 0.5664, 0.4785, 0.7157, 0.8745, 0.7368, 0.8745, 0.7368, 0.9219, 0.7157, 0.9219, 0.3613, 0.05857, 0.3125, 0.04589, 0.3217, 4.186e-08, 0.3663, 0.0116, 0.1267, 0.632, 0.168, 0.6681, 0.1461, 0.7059, 0.1083, 0.6729, 0.04483, 0.2795, 0.03513, 0.3433, 6.408e-08, 0.3313, 0.008878, 0.273, 0.5753, 0.9872, 0.5542, 0.9872, 0.5542, 0.9413, 0.5753, 0.9413, 0.4838, 0.5861, 0.5114, 0.532, 0.5404, 0.5606, 0.5151, 0.6101, 0.4486, 0.1195, 0.4073, 0.08343, 0.4292, 0.04561, 0.467, 0.07864, 0.7601, 0.7434, 0.7494, 0.7644, 0.715, 0.7275, 0.7208, 0.716, 0.7992, 0.8156, 0.7992, 0.763, 0.8132, 0.763, 0.8132, 0.8156, 0.6108, 0.7822, 0.5972, 0.7644, 0.6316, 0.7275, 0.6391, 0.7373, 0.6108, 0.5834, 0.6269, 0.5694, 0.6479, 0.6207, 0.6391, 0.6284, 0.7494, 0.7644, 0.7357, 0.7822, 0.7075, 0.7373, 0.715, 0.7275, 0.7157, 0.9219, 0.7368, 0.9219, 0.7368, 0.9692, 0.7157, 0.9692, 0.5972, 0.7644, 0.5864, 0.7434, 0.6257, 0.716, 0.6316, 0.7275, 0.6269, 0.5694, 0.6447, 0.5597, 0.6576, 0.6154, 0.6479, 0.6207, 0.7357, 0.7822, 0.7197, 0.7962, 0.6987, 0.7449, 0.7075, 0.7373, 0.3444, 0.8648, 0.3686, 0.8648, 0.3686, 0.8831, 0.3444, 0.8831, 0.5864, 0.7434, 0.5791, 0.7201, 0.6217, 0.7033, 0.6257, 0.716, 0.6447, 0.5597, 0.6636, 0.5548, 0.668, 0.6127, 0.6576, 0.6154, 0.7494, 0.6012, 0.7601, 0.6222, 0.7208, 0.6496, 0.715, 0.6381, 0.003913, 0.9925, 0.003913, 0.9649, 0.03724, 0.9649, 0.03724, 0.9925, 0.7017, 0.934, 0.7017, 0.8745, 0.7157, 0.8745, 0.7157, 0.934, 0.7197, 0.7962, 0.7019, 0.8059, 0.6889, 0.7502, 0.6987, 0.7449, 0.5791, 0.7201, 0.5753, 0.6954, 0.6196, 0.6897, 0.6217, 0.7033, 0.7852, 0.5935, 0.7852, 0.5548, 0.7992, 0.5548, 0.7992, 0.5935, 0.2733, 0.7958, 0.2733, 0.7725, 0.2873, 0.7725, 0.2873, 0.7958, 0.04837, 0.7515, 0.05894, 0.7515, 0.05873, 0.7544, 0.04859, 0.7544, 0.6666, 0.8745, 0.6666, 0.8108, 0.6806, 0.8108, 0.6806, 0.8745, 0.01198, 0.8663, 0.006107, 0.8548, 0.008061, 0.8535, 0.01369, 0.8645, 0.2593, 0.768, 0.2593, 0.7515, 0.2733, 0.7515, 0.2733, 0.768, 0.4877, 0.8056, 0.4877, 0.841, 0.4737, 0.841, 0.4737, 0.8056, 0.3013, 0.8457, 0.3013, 0.8705, 0.2873, 0.8705, 0.2873, 0.8457, 0.8132, 0.8631, 0.8132, 0.8126, 0.8272, 0.8126, 0.8272, 0.8631, 0.8132, 0.6507, 0.8132, 0.6003, 0.8272, 0.6003, 0.8272, 0.6507, 0.2733, 0.7725, 0.2733, 0.7515, 0.2873, 0.7515, 0.2873, 0.7725, 0.6244, 0.8753, 0.6244, 0.9347, 0.6104, 0.9347, 0.6104, 0.8753, 0.2242, 0.8411, 0.2242, 0.9011, 0.2102, 0.9011, 0.2102, 0.8411, 0.04837, 0.8917, 0.03801, 0.889, 0.03865, 0.8863, 0.04859, 0.8889, 0.05894, 0.7515, 0.06931, 0.7542, 0.06867, 0.757, 0.05873, 0.7544, 0.2593, 0.7515, 0.2593, 0.7655, 0.2453, 0.7655, 0.2453, 0.7515, 0.07098, 0.9649, 0.03724, 0.9649, 0.03724, 0.9467, 0.07098, 0.9467, 0.3013, 0.8705, 0.3013, 0.8938, 0.2873, 0.8938, 0.2873, 0.8705, 0.7852, 0.7043, 0.7852, 0.759, 0.7713, 0.759, 0.7713, 0.7043, 0.7992, 0.6024, 0.7992, 0.5548, 0.8132, 0.5548, 0.8132, 0.6024, 0.2593, 0.9308, 0.2593, 0.9088, 0.2733, 0.9088, 0.2733, 0.9308, 0.7852, 0.8512, 0.7852, 0.7976, 0.7992, 0.7976, 0.7992, 0.8512, 0.5893, 0.9341, 0.5893, 0.9811, 0.5753, 0.9811, 0.5753, 0.9341, 0.006107, 0.8548, 0.002062, 0.8421, 0.004183, 0.8412, 0.008061, 0.8535, 0.2593, 0.7655, 0.2593, 0.7834, 0.2453, 0.7834, 0.2453, 0.7655, 0.1611, 0.9409, 0.1611, 0.886, 0.1751, 0.886, 0.1751, 0.9409, 0.09534, 0.777, 0.1012, 0.7884, 0.09925, 0.7898, 0.09362, 0.7788, 0.4597, 0.787, 0.4597, 0.7515, 0.4737, 0.7515, 0.4737, 0.787, 0.2593, 0.9023, 0.2593, 0.9256, 0.2453, 0.9256, 0.2453, 0.9023, 0.7852, 0.9085, 0.7852, 0.9471, 0.7713, 0.9471, 0.7713, 0.9085, 0.3013, 0.8938, 0.3013, 0.9147, 0.2873, 0.9147, 0.2873, 0.8938, 0.6636, 0.5548, 0.6829, 0.5548, 0.6786, 0.6127, 0.668, 0.6127, 0.2242, 0.7846, 0.2242, 0.8411, 0.2102, 0.8411, 0.2102, 0.7846, 0.2453, 0.9706, 0.2126, 0.9706, 0.2126, 0.9524, 0.2453, 0.9524, 0.7601, 0.6222, 0.7675, 0.6455, 0.7249, 0.6624, 0.7208, 0.6496, 0.08786, 0.8761, 0.07907, 0.8838, 0.07803, 0.8812, 0.08646, 0.8738, 0.2593, 0.9088, 0.2593, 0.8849, 0.2733, 0.8849, 0.2733, 0.9088, 0.7019, 0.8059, 0.6829, 0.8108, 0.6786, 0.7529, 0.6889, 0.7502, 0.5753, 0.6954, 0.5753, 0.6702, 0.6196, 0.6759, 0.6196, 0.6897, 0.6829, 0.5548, 0.7019, 0.5597, 0.6889, 0.6154, 0.6786, 0.6127, 0.2593, 0.7834, 0.2593, 0.8043, 0.2453, 0.8043, 0.2453, 0.7834, 0.4526, 0.9047, 0.4526, 0.9542, 0.4386, 0.9542, 0.4386, 0.9047, 0.7675, 0.6455, 0.7713, 0.6702, 0.7269, 0.6759, 0.7249, 0.6624, 0.7852, 0.6389, 0.7852, 0.5935, 0.7992, 0.5935, 0.7992, 0.6389, 0.6829, 0.8108, 0.6636, 0.8108, 0.668, 0.7529, 0.6786, 0.7529, 0.2593, 0.9256, 0.2593, 0.9466, 0.2453, 0.9466, 0.2453, 0.9256, 0.5753, 0.6702, 0.5791, 0.6455, 0.6217, 0.6624, 0.6196, 0.6759, 0.4597, 0.841, 0.4597, 0.787, 0.4737, 0.787, 0.4737, 0.841, 0.7019, 0.5597, 0.7197, 0.5694, 0.6987, 0.6207, 0.6889, 0.6154, 0.4448, 0.9817, 0.4737, 0.9817, 0.4737, 1.0, 0.4448, 1.0, 0.7713, 0.6702, 0.7713, 0.6954, 0.7269, 0.6897, 0.7269, 0.6759, 0.01945, 0.8761, 0.01198, 0.8663, 0.01369, 0.8645, 0.02086, 0.8738, 0.6636, 0.8108, 0.6447, 0.8059, 0.6576, 0.7502, 0.668, 0.7529, 0.2733, 0.9147, 0.2733, 0.8938, 0.2873, 0.8938, 0.2873, 0.9147, 0.5791, 0.6455, 0.5864, 0.6222, 0.6257, 0.6496, 0.6217, 0.6624, 0.6244, 0.9347, 0.6244, 0.9817, 0.6104, 0.9817, 0.6104, 0.9347, 0.7197, 0.5694, 0.7357, 0.5834, 0.7075, 0.6284, 0.6987, 0.6207, 0.2593, 0.8849, 0.2593, 0.8599, 0.2733, 0.8599, 0.2733, 0.8849, 0.7713, 0.6954, 0.7675, 0.7201, 0.7249, 0.7033, 0.7269, 0.6897, 0.8132, 0.7043, 0.8132, 0.6507, 0.8272, 0.6507, 0.8272, 0.7043, 0.6447, 0.8059, 0.6269, 0.7962, 0.6479, 0.7449, 0.6576, 0.7502, 0.2593, 0.8043, 0.2593, 0.8276, 0.2453, 0.8276, 0.2453, 0.8043, 0.5864, 0.6222, 0.5972, 0.6012, 0.6316, 0.6381, 0.6257, 0.6496, 0.5893, 0.8758, 0.5893, 0.9341, 0.5753, 0.9341, 0.5753, 0.8758, 0.7675, 0.7201, 0.7601, 0.7434, 0.7208, 0.716, 0.7249, 0.7033, 0.6244, 0.8108, 0.6244, 0.8753, 0.6104, 0.8753, 0.6104, 0.8108, 0.7357, 0.5834, 0.7494, 0.6012, 0.715, 0.6381, 0.7075, 0.6284, 0.3721, 0.9778, 0.4048, 0.9778, 0.4048, 0.996, 0.3721, 0.996, 0.6269, 0.7962, 0.6108, 0.7822, 0.6391, 0.7373, 0.6479, 0.7449, 0.1073, 0.8285, 0.1053, 0.8421, 0.1031, 0.8412, 0.1051, 0.8283, 0.5972, 0.6012, 0.6108, 0.5834, 0.6391, 0.6284, 0.6316, 0.6381, 0.2593, 0.9466, 0.2593, 0.9644, 0.2453, 0.9644, 0.2453, 0.9466, 0.1267, 0.1195, 0.168, 0.08343, 0.1871, 0.1299, 0.1523, 0.1603, 0.06931, 0.7542, 0.07907, 0.7595, 0.07803, 0.7621, 0.06867, 0.757, 0.5114, 0.2195, 0.5305, 0.2795, 0.4918, 0.2949, 0.4758, 0.2444, 0.2733, 0.8938, 0.2733, 0.8705, 0.2873, 0.8705, 0.2873, 0.8938, 0.3613, 0.693, 0.3125, 0.7056, 0.3086, 0.6532, 0.3496, 0.6425, 0.1053, 0.9193, 0.1396, 0.9193, 0.1396, 0.9376, 0.1053, 0.9376, 0.168, 0.08343, 0.214, 0.05857, 0.2257, 0.109, 0.1871, 0.1299, 0.7992, 0.6542, 0.7992, 0.6024, 0.8132, 0.6024, 0.8132, 0.6542, 0.5305, 0.2795, 0.5402, 0.3433, 0.5, 0.3484, 0.4918, 0.2949, 0.2593, 0.8599, 0.2593, 0.8347, 0.2733, 0.8347, 0.2733, 0.8599, 0.3125, 0.7056, 0.2628, 0.7056, 0.2667, 0.6532, 0.3086, 0.6532, 0.214, 0.05857, 0.2628, 0.04589, 0.2667, 0.09836, 0.2257, 0.109, 0.7992, 0.8645, 0.7992, 0.8156, 0.8132, 0.8156, 0.8132, 0.8645, 0.3932, 0.9502, 0.3932, 0.8962, 0.4072, 0.8962, 0.4072, 0.9502, 0.5402, 0.3433, 0.5402, 0.4083, 0.5, 0.4031, 0.5, 0.3484, 0.1053, 0.8421, 0.1012, 0.8548, 0.09925, 0.8535, 0.1031, 0.8412, 0.2628, 0.7056, 0.214, 0.693, 0.2257, 0.6425, 0.2667, 0.6532, 0.04483, 0.472, 0.03513, 0.4083, 0.07529, 0.4031, 0.08346, 0.4567, 0.2593, 0.8276, 0.2593, 0.8524, 0.2453, 0.8524, 0.2453, 0.8276, 0.5542, 0.883, 0.5542, 0.9413, 0.5402, 0.9413, 0.5402, 0.883, 0.2628, 0.04589, 0.3125, 0.04589, 0.3086, 0.09836, 0.2667, 0.09836, 0.03801, 0.889, 0.02824, 0.8838, 0.02929, 0.8812, 0.03865, 0.8863, 0.5402, 0.4083, 0.5305, 0.472, 0.4918, 0.4567, 0.5, 0.4031, 0.214, 0.693, 0.168, 0.6681, 0.1871, 0.6216, 0.2257, 0.6425, 0.03513, 0.4083, 0.03513, 0.3433, 0.0753, 0.3484, 0.07529, 0.4031, 0.3125, 0.04589, 0.3613, 0.05857, 0.3496, 0.109, 0.3086, 0.09836, 0.5305, 0.472, 0.5114, 0.532, 0.4758, 0.5072, 0.4918, 0.4567, 0.168, 0.6681, 0.1267, 0.632, 0.1523, 0.5912, 0.1871, 0.6216, 0.03513, 0.3433, 0.04483, 0.2795, 0.08346, 0.2949, 0.0753, 0.3484, 0.3613, 0.05857, 0.4073, 0.08343, 0.3882, 0.1299, 0.3496, 0.109, 0.5114, 0.532, 0.4838, 0.5861, 0.4526, 0.5526, 0.4758, 0.5072, 0.1267, 0.632, 0.0915, 0.5861, 0.1227, 0.5526, 0.1523, 0.5912, 0.04483, 0.2795, 0.06387, 0.2195, 0.09946, 0.2444, 0.08346, 0.2949, 0.4073, 0.08343, 0.4486, 0.1195, 0.423, 0.1603, 0.3882, 0.1299, 0.4838, 0.5861, 0.4486, 0.632, 0.423, 0.5912, 0.4526, 0.5526, 0.0915, 0.5861, 0.06387, 0.532, 0.09946, 0.5072, 0.1227, 0.5526, 0.06387, 0.2195, 0.0915, 0.1655, 0.1227, 0.1989, 0.09946, 0.2444, 0.4486, 0.1195, 0.4838, 0.1655, 0.4526, 0.1989, 0.423, 0.1603, 0.4486, 0.632, 0.4073, 0.6681, 0.3882, 0.6216, 0.423, 0.5912, 0.3084, 0.9621, 0.2873, 0.9621, 0.2873, 0.9147, 0.3084, 0.9147, 0.0915, 0.1655, 0.1267, 0.1195, 0.1523, 0.1603, 0.1227, 0.1989, 0.06387, 0.532, 0.04483, 0.472, 0.08346, 0.4567, 0.09946, 0.5072, 0.3013, 0.7515, 0.3013, 0.7725, 0.2873, 0.7725, 0.2873, 0.7515, 0.4838, 0.1655, 0.5114, 0.2195, 0.4758, 0.2444, 0.4526, 0.1989, 0.4073, 0.6681, 0.3613, 0.693, 0.3496, 0.6425, 0.3882, 0.6216, 0.4048, 0.9502, 0.4048, 0.9778, 0.3721, 0.9778, 0.3721, 0.9502, 0.5114, 0.2195, 0.4838, 0.1655, 0.5151, 0.1415, 0.5404, 0.1909, 0.2873, 0.9147, 0.2873, 0.9621, 0.2733, 0.9621, 0.2733, 0.9147, 0.4737, 0.9542, 0.4737, 0.9817, 0.4448, 0.9817, 0.4448, 0.9542, 0.4073, 0.6681, 0.4486, 0.632, 0.467, 0.6729, 0.4292, 0.7059, 0.2126, 0.9982, 0.2126, 0.9706, 0.2453, 0.9706, 0.2453, 0.9982, 0.7852, 0.8631, 0.7852, 0.9085, 0.7713, 0.9085, 0.7713, 0.8631, 0.0915, 0.1655, 0.06387, 0.2195, 0.03491, 0.1909, 0.0602, 0.1415, 0.2733, 0.8705, 0.2733, 0.8457, 0.2873, 0.8457, 0.2873, 0.8705, 0.06387, 0.532, 0.0915, 0.5861, 0.06019, 0.6101, 0.03491, 0.5606, 0.03724, 0.9925, 0.03724, 0.9649, 0.07098, 0.9649, 0.07098, 0.9925, 0.5995, 0.146, 0.6227, 0.1006, 0.7115, 0.1958, 0.7008, 0.2168, 0.7257, 0.5442, 0.6871, 0.5232, 0.7412, 0.3908, 0.7591, 0.4005, 0.4877, 0.841, 0.4877, 0.9036, 0.4737, 0.9036, 0.4737, 0.841, 0.8882, 0.03157, 0.923, 0.06193, 0.8501, 0.178, 0.8341, 0.164, 1.0, 0.3047, 0.9918, 0.3583, 0.8819, 0.3147, 0.8856, 0.29, 0.3686, 0.8372, 0.3686, 0.8648, 0.3444, 0.8648, 0.3444, 0.8372, 0.5835, 0.1965, 0.5995, 0.146, 0.7008, 0.2168, 0.6934, 0.2401, 0.7852, 0.6507, 0.7852, 0.7043, 0.7713, 0.7043, 0.7713, 0.6507, 0.1396, 0.9376, 0.1396, 0.9651, 0.1053, 0.9651, 0.1053, 0.9376, 0.7667, 0.5548, 0.7257, 0.5442, 0.7591, 0.4005, 0.778, 0.4054, 0.5402, 0.8056, 0.5613, 0.8056, 0.5613, 0.841, 0.5402, 0.841, 0.1012, 0.7884, 0.1053, 0.8012, 0.1031, 0.802, 0.09925, 0.7898, 1.0, 0.2501, 1.0, 0.3047, 0.8856, 0.29, 0.8856, 0.2648, 0.2593, 0.8347, 0.2593, 0.8104, 0.2733, 0.8104, 0.2733, 0.8347, 0.8496, 0.01066, 0.8882, 0.03157, 0.8341, 0.164, 0.8162, 0.1543, 0.5401, 0.8633, 0.5401, 0.8909, 0.5088, 0.8909, 0.5088, 0.8633, 0.5753, 0.2501, 0.5835, 0.1965, 0.6934, 0.2401, 0.6897, 0.2648, 0.07907, 0.8838, 0.06931, 0.889, 0.06867, 0.8863, 0.07803, 0.8812, 0.8086, 0.5548, 0.7667, 0.5548, 0.778, 0.4054, 0.7973, 0.4054, 0.9918, 0.1965, 1.0, 0.2501, 0.8856, 0.2648, 0.8819, 0.2401, 0.2453, 0.7846, 0.2242, 0.7846, 0.2242, 0.7515, 0.2453, 0.7515, 0.8086, 0.0, 0.8496, 0.01066, 0.8162, 0.1543, 0.7973, 0.1494, 0.3408, 0.9723, 0.3093, 0.9723, 0.3093, 0.9541, 0.3408, 0.9541, 0.5753, 0.3047, 0.5753, 0.2501, 0.6897, 0.2648, 0.6897, 0.29, 0.3721, 0.7876, 0.3932, 0.7876, 0.3932, 0.8324, 0.3721, 0.8324, 0.8496, 0.5442, 0.8086, 0.5548, 0.7973, 0.4054, 0.8162, 0.4005, 0.2593, 0.8524, 0.2593, 0.8776, 0.2453, 0.8776, 0.2453, 0.8524, 0.6806, 0.9815, 0.6595, 0.9815, 0.6595, 0.9346, 0.6806, 0.9346, 0.9758, 0.146, 0.9918, 0.1965, 0.8819, 0.2401, 0.8745, 0.2168, 0.4948, 0.9531, 0.4948, 0.9036, 0.5088, 0.9036, 0.5088, 0.9531, 0.7667, 0.0, 0.8086, 0.0, 0.7973, 0.1494, 0.778, 0.1494, 0.5835, 0.3583, 0.5753, 0.3047, 0.6897, 0.29, 0.6934, 0.3147, 0.8882, 0.5232, 0.8496, 0.5442, 0.8162, 0.4005, 0.8341, 0.3908, 0.9526, 0.1006, 0.9758, 0.146, 0.8745, 0.2168, 0.8638, 0.1958, 0.7257, 0.01066, 0.7667, 0.0, 0.778, 0.1494, 0.7591, 0.1543, 0.5995, 0.4088, 0.5835, 0.3583, 0.6934, 0.3147, 0.7008, 0.338, 0.923, 0.4929, 0.8882, 0.5232, 0.8341, 0.3908, 0.8501, 0.3768, 0.923, 0.06193, 0.9526, 0.1006, 0.8638, 0.1958, 0.8501, 0.178, 0.6871, 0.03157, 0.7257, 0.01066, 0.7591, 0.1543, 0.7412, 0.164, 0.6227, 0.4542, 0.5995, 0.4088, 0.7008, 0.338, 0.7115, 0.359, 0.9526, 0.4542, 0.923, 0.4929, 0.8501, 0.3768, 0.8638, 0.359, 0.6523, 0.06193, 0.6871, 0.03157, 0.7412, 0.164, 0.7252, 0.178, 0.6523, 0.4929, 0.6227, 0.4542, 0.7115, 0.359, 0.7252, 0.3768, 0.9758, 0.4088, 0.9526, 0.4542, 0.8638, 0.359, 0.8745, 0.338, 0.6227, 0.1006, 0.6523, 0.06193, 0.7252, 0.178, 0.7115, 0.1958, 0.6871, 0.5232, 0.6523, 0.4929, 0.7252, 0.3768, 0.7412, 0.3908, 0.9918, 0.3583, 0.9758, 0.4088, 0.8745, 0.338, 0.8819, 0.3147, 0.0, 0.8285, 8.01e-09, 0.8147, 0.002205, 0.815, 0.002205, 0.8283, 8.01e-09, 0.8147, 0.002062, 0.8012, 0.004183, 0.802, 0.002205, 0.815, 0.002062, 0.8012, 0.006107, 0.7884, 0.008061, 0.7898, 0.004183, 0.802, 0.1053, 0.8012, 0.1073, 0.8147, 0.1051, 0.815, 0.1031, 0.802, 0.006107, 0.7884, 0.01198, 0.777, 0.01369, 0.7788, 0.008061, 0.7898, 0.06931, 0.889, 0.05894, 0.8917, 0.05873, 0.8889, 0.06867, 0.8863, 0.1012, 0.8548, 0.09534, 0.8663, 0.09362, 0.8645, 0.09925, 0.8535, 0.1073, 0.8147, 0.1073, 0.8285, 0.1051, 0.8283, 0.1051, 0.815, 0.01198, 0.777, 0.01945, 0.7672, 0.02086, 0.7694, 0.01369, 0.7788, 0.05894, 0.8917, 0.04837, 0.8917, 0.04859, 0.8889, 0.05873, 0.8889, 0.07907, 0.7595, 0.08786, 0.7672, 0.08646, 0.7694, 0.07803, 0.7621, 0.09534, 0.8663, 0.08786, 0.8761, 0.08646, 0.8738, 0.09362, 0.8645, 0.01945, 0.7672, 0.02824, 0.7595, 0.02929, 0.7621, 0.02086, 0.7694, 0.08786, 0.7672, 0.09534, 0.777, 0.09362, 0.7788, 0.08646, 0.7694, 0.02824, 0.7595, 0.03801, 0.7542, 0.03865, 0.757, 0.02929, 0.7621, 0.02824, 0.8838, 0.01945, 0.8761, 0.02086, 0.8738, 0.02929, 0.8812, 0.3408, 0.9816, 0.3408, 0.9541, 0.3697, 0.9541, 0.3697, 0.9816, 0.03801, 0.7542, 0.04837, 0.7515, 0.04859, 0.7544, 0.03865, 0.757, 0.4048, 0.9778, 0.4048, 0.9502, 0.4375, 0.9502, 0.4375, 0.9778, 0.002062, 0.8421, 0.0, 0.8285, 0.002205, 0.8283, 0.004183, 0.8412, 0.4737, 0.9806, 0.4737, 0.9531, 0.5064, 0.9531, 0.5064, 0.9806, 0.3718, 0.9264, 0.3718, 0.9354, 0.3686, 0.9354, 0.3686, 0.9264, 0.1891, 0.9424, 0.2102, 0.9424, 0.2102, 0.9882, 0.1891, 0.9882, 0.3045, 0.8068, 0.3045, 0.8206, 0.3013, 0.8206, 0.3013, 0.8068, 0.4072, 0.8732, 0.4072, 0.8457, 0.4385, 0.8457, 0.4385, 0.8732, 0.3045, 0.7758, 0.3045, 0.763, 0.3078, 0.763, 0.3078, 0.7758, 0.3718, 0.8372, 0.3718, 0.8492, 0.3686, 0.8492, 0.3686, 0.8372, 0.4877, 0.8056, 0.5088, 0.8056, 0.5088, 0.841, 0.4877, 0.841, 0.3045, 0.8469, 0.3045, 0.8583, 0.3013, 0.8583, 0.3013, 0.8469, 0.5893, 0.9341, 0.6104, 0.9341, 0.6104, 0.9811, 0.5893, 0.9811, 0.4597, 0.787, 0.4386, 0.787, 0.4386, 0.7515, 0.4597, 0.7515, 0.754, 0.8153, 0.754, 0.8267, 0.7507, 0.8267, 0.7507, 0.8153, 0.6244, 0.9347, 0.6455, 0.9347, 0.6455, 0.9817, 0.6244, 0.9817, 0.3718, 0.8624, 0.3718, 0.8761, 0.3686, 0.8761, 0.3686, 0.8624, 0.3045, 0.7592, 0.3045, 0.769, 0.3013, 0.769, 0.3013, 0.7592, 0.1053, 0.9193, 0.1053, 0.8917, 0.1396, 0.8917, 0.1396, 0.9193, 0.3045, 0.8294, 0.3045, 0.8167, 0.3078, 0.8167, 0.3078, 0.8294, 0.3408, 0.9723, 0.3408, 0.9999, 0.3093, 0.9999, 0.3093, 0.9723, 0.07098, 0.9742, 0.07098, 0.9467, 0.1053, 0.9467, 0.1053, 0.9742, 0.3718, 0.8898, 0.3718, 0.9031, 0.3686, 0.9031, 0.3686, 0.8898, 0.09128, 0.8917, 0.09128, 0.9467, 0.07018, 0.9467, 0.07018, 0.8917, 0.5386, 0.9806, 0.5064, 0.9806, 0.5064, 0.9531, 0.5386, 0.9531, 0.04908, 0.9467, 0.04908, 0.8917, 0.07018, 0.8917, 0.07018, 0.9467, 0.6244, 0.9347, 0.6244, 0.8753, 0.6455, 0.8753, 0.6455, 0.9347, 0.1611, 0.886, 0.1611, 0.9409, 0.14, 0.9409, 0.14, 0.886, 0.4526, 0.9542, 0.4526, 0.9047, 0.4737, 0.9047, 0.4737, 0.9542, 0.5893, 0.9341, 0.5893, 0.8758, 0.6104, 0.8758, 0.6104, 0.9341, 0.5542, 0.9413, 0.5542, 0.883, 0.5753, 0.883, 0.5753, 0.9413, 0.4948, 0.9036, 0.4948, 0.9531, 0.4737, 0.9531, 0.4737, 0.9036, 0.1962, 0.886, 0.1962, 0.9424, 0.1751, 0.9424, 0.1751, 0.886, 0.6946, 0.8745, 0.6946, 0.8153, 0.7157, 0.8153, 0.7157, 0.8745, 0.3233, 0.9541, 0.3233, 0.901, 0.3444, 0.901, 0.3444, 0.9541, 0.437, 0.9191, 0.4072, 0.9191, 0.4072, 0.8915, 0.437, 0.8915, 0.5613, 0.841, 0.5613, 0.883, 0.5402, 0.883, 0.5402, 0.841, 0.0211, 0.8917, 0.0211, 0.9467, 1.23e-08, 0.9467, 0.0, 0.8917, 0.7017, 0.8745, 0.7017, 0.934, 0.6806, 0.934, 0.6806, 0.8745, 0.4597, 0.787, 0.4597, 0.841, 0.4386, 0.841, 0.4386, 0.787, 0.3045, 0.7932, 0.3045, 0.8068, 0.3013, 0.8068, 0.3013, 0.7932, 0.3932, 0.8962, 0.3932, 0.9502, 0.3721, 0.9502, 0.3721, 0.8962, 0.7017, 0.9813, 0.6806, 0.9813, 0.6806, 0.934, 0.7017, 0.934, 0.3233, 0.901, 0.3233, 0.8372, 0.3444, 0.8372, 0.3444, 0.901, 0.3932, 0.8324, 0.3932, 0.8962, 0.3721, 0.8962, 0.3721, 0.8324, 0.4877, 0.8056, 0.4877, 0.7515, 0.5088, 0.7515, 0.5088, 0.8056, 0.754, 0.853, 0.754, 0.8668, 0.7507, 0.8668, 0.7507, 0.853, 0.6666, 0.8745, 0.6666, 0.9346, 0.6455, 0.9346, 0.6455, 0.8745, 0.7368, 0.8626, 0.7157, 0.8626, 0.7157, 0.8153, 0.7368, 0.8153, 0.5893, 0.8758, 0.5893, 0.8108, 0.6104, 0.8108, 0.6104, 0.8758, 0.2242, 0.9011, 0.2242, 0.8411, 0.2453, 0.8411, 0.2453, 0.9011, 0.3686, 0.9014, 0.3686, 0.9289, 0.3465, 0.9289, 0.3465, 0.9014, 0.2242, 0.8411, 0.2242, 0.7846, 0.2453, 0.7846, 0.2453, 0.8411, 0.3045, 0.7893, 0.3045, 0.7758, 0.3078, 0.7758, 0.3078, 0.7893, 0.6244, 0.8753, 0.6244, 0.8108, 0.6455, 0.8108, 0.6455, 0.8753, 0.4877, 0.9036, 0.4877, 0.841, 0.5088, 0.841, 0.5088, 0.9036, 0.3718, 0.9155, 0.3718, 0.9264, 0.3686, 0.9264, 0.3686, 0.9155, 0.2313, 0.9011, 0.2313, 0.9524, 0.2102, 0.9524, 0.2102, 0.9011, 0.3932, 0.7515, 0.3932, 0.7876, 0.3721, 0.7876, 0.3721, 0.7515, 0.154, 0.9409, 0.1751, 0.9409, 0.1751, 0.9868, 0.154, 0.9868, 0.5613, 0.7515, 0.5613, 0.8056, 0.5402, 0.8056, 0.5402, 0.7515, 0.4597, 0.841, 0.4597, 0.9047, 0.4386, 0.9047, 0.4386, 0.841, 0.6666, 0.8108, 0.6666, 0.8745, 0.6455, 0.8745, 0.6455, 0.8108, 0.3045, 0.8341, 0.3045, 0.8469, 0.3013, 0.8469, 0.3013, 0.8341, 0.4072, 0.8732, 0.4385, 0.8732, 0.4385, 0.8915, 0.4072, 0.8915, 0.3045, 0.8409, 0.3045, 0.8294, 0.3078, 0.8294, 0.3078, 0.8409, 0.5893, 0.8108, 0.5893, 0.8758, 0.5753, 0.8758, 0.5753, 0.8108, 0.7852, 0.9471, 0.7852, 0.9775, 0.7713, 0.9775, 0.7713, 0.9471, 0.1053, 0.9651, 0.1396, 0.9651, 0.1396, 0.9834, 0.1053, 0.9834, 0.7852, 0.7976, 0.7852, 0.743, 0.7992, 0.743, 0.7992, 0.7976, 0.0211, 0.9467, 0.0211, 0.8917, 0.03509, 0.8917, 0.03509, 0.9467, 0.5064, 0.9806, 0.5386, 0.9806, 0.5386, 0.9989, 0.5064, 0.9989, 0.754, 0.8267, 0.754, 0.8395, 0.7507, 0.8395, 0.7507, 0.8267, 0.754, 0.8931, 0.754, 0.9046, 0.7507, 0.9046, 0.7507, 0.8931, 0.8132, 0.9085, 0.8132, 0.8631, 0.8272, 0.8631, 0.8272, 0.9085, 0.4597, 0.9047, 0.4597, 0.841, 0.4737, 0.841, 0.4737, 0.9047, 0.5613, 0.841, 0.5613, 0.8056, 0.5753, 0.8056, 0.5753, 0.841, 0.7852, 0.759, 0.7852, 0.8126, 0.7713, 0.8126, 0.7713, 0.759, 0.3045, 0.7805, 0.3045, 0.7932, 0.3013, 0.7932, 0.3013, 0.7805, 0.5613, 0.883, 0.5613, 0.841, 0.5753, 0.841, 0.5753, 0.883, 0.1891, 0.9424, 0.1891, 0.9882, 0.1751, 0.9882, 0.1751, 0.9424, 0.3045, 0.8031, 0.3045, 0.7893, 0.3078, 0.7893, 0.3078, 0.8031, 0.6666, 0.9346, 0.6666, 0.8745, 0.6806, 0.8745, 0.6806, 0.9346, 0.09128, 0.9467, 0.09128, 0.8917, 0.1053, 0.8917, 0.1053, 0.9467, 0.8132, 0.6003, 0.8132, 0.5548, 0.8272, 0.5548, 0.8272, 0.6003, 0.5088, 0.8909, 0.5401, 0.8909, 0.5401, 0.9092, 0.5088, 0.9092, 0.7992, 0.763, 0.7992, 0.7085, 0.8132, 0.7085, 0.8132, 0.763, 0.3718, 0.8492, 0.3718, 0.8624, 0.3686, 0.8624, 0.3686, 0.8492, 0.3045, 0.7515, 0.3045, 0.7592, 0.3013, 0.7592, 0.3013, 0.7515, 0.7852, 0.5548, 0.7852, 0.6003, 0.7713, 0.6003, 0.7713, 0.5548, 0.5613, 0.8056, 0.5613, 0.7515, 0.5753, 0.7515, 0.5753, 0.8056, 0.4072, 0.9191, 0.437, 0.9191, 0.437, 0.9373, 0.4072, 0.9373, 0.4737, 0.9806, 0.5064, 0.9806, 0.5064, 0.9989, 0.4737, 0.9989, 0.8132, 0.8126, 0.8132, 0.759, 0.8272, 0.759, 0.8272, 0.8126, 0.03724, 0.9649, 0.003913, 0.9649, 0.003913, 0.9467, 0.03724, 0.9467, 0.3045, 0.8206, 0.3045, 0.8341, 0.3013, 0.8341, 0.3013, 0.8206, 0.2242, 0.7515, 0.2242, 0.7846, 0.2102, 0.7846, 0.2102, 0.7515, 0.3045, 0.763, 0.3045, 0.7515, 0.3078, 0.7515, 0.3078, 0.763, 0.4877, 0.7515, 0.4877, 0.8056, 0.4737, 0.8056, 0.4737, 0.7515, 0.7017, 0.9813, 0.7017, 0.934, 0.7157, 0.934, 0.7157, 0.9813, 0.7992, 0.9432, 0.7992, 0.9075, 0.8132, 0.9075, 0.8132, 0.9432, 0.7852, 0.743, 0.7852, 0.6894, 0.7992, 0.6894, 0.7992, 0.743, 0.7368, 0.8626, 0.7368, 0.8153, 0.7507, 0.8153, 0.7507, 0.8626, 0.3233, 0.901, 0.3233, 0.9541, 0.3093, 0.9541, 0.3093, 0.901, 0.4048, 0.9778, 0.4375, 0.9778, 0.4375, 0.996, 0.4048, 0.996, 0.754, 0.8668, 0.754, 0.8804, 0.7507, 0.8804, 0.7507, 0.8668, 0.3718, 0.8761, 0.3718, 0.8898, 0.3686, 0.8898, 0.3686, 0.8761, 0.7368, 0.9692, 0.7368, 0.9219, 0.7507, 0.9219, 0.7507, 0.9692, 0.7852, 0.9471, 0.7852, 0.9017, 0.7992, 0.9017, 0.7992, 0.9471, 0.3932, 0.7876, 0.3932, 0.7515, 0.4072, 0.7515, 0.4072, 0.7876, 0.3932, 0.8324, 0.3932, 0.7876, 0.4072, 0.7876, 0.4072, 0.8324, 0.7852, 0.8126, 0.7852, 0.8631, 0.7713, 0.8631, 0.7713, 0.8126, 0.2593, 0.7879, 0.2593, 0.768, 0.2733, 0.768, 0.2733, 0.7879, 0.154, 0.9409, 0.154, 0.9868, 0.14, 0.9868, 0.14, 0.9409, 0.3045, 0.769, 0.3045, 0.7805, 0.3013, 0.7805, 0.3013, 0.769, 0.6946, 0.8153, 0.6946, 0.8745, 0.6806, 0.8745, 0.6806, 0.8153, 0.3408, 0.9816, 0.3697, 0.9816, 0.3697, 0.9999, 0.3408, 0.9999, 0.3045, 0.8507, 0.3045, 0.8409, 0.3078, 0.8409, 0.3078, 0.8507, 0.3932, 0.8962, 0.3932, 0.8324, 0.4072, 0.8324, 0.4072, 0.8962, 0.7852, 0.6003, 0.7852, 0.6507, 0.7713, 0.6507, 0.7713, 0.6003, 0.6595, 0.9346, 0.6595, 0.9815, 0.6455, 0.9815, 0.6455, 0.9346, 0.7992, 0.7085, 0.7992, 0.6542, 0.8132, 0.6542, 0.8132, 0.7085, 0.3686, 0.9014, 0.3465, 0.9014, 0.3465, 0.8831, 0.3686, 0.8831, 0.2733, 0.8205, 0.2733, 0.7958, 0.2873, 0.7958, 0.2873, 0.8205, 0.5542, 0.9413, 0.5542, 0.9872, 0.5402, 0.9872, 0.5402, 0.9413, 0.754, 0.8804, 0.754, 0.8931, 0.7507, 0.8931, 0.7507, 0.8804, 0.2593, 0.8776, 0.2593, 0.9023, 0.2453, 0.9023, 0.2453, 0.8776, 0.3718, 0.9031, 0.3718, 0.9155, 0.3686, 0.9155, 0.3686, 0.9031, 0.7992, 0.9075, 0.7992, 0.8645, 0.8132, 0.8645, 0.8132, 0.9075, 0.1962, 0.9424, 0.1962, 0.886, 0.2102, 0.886, 0.2102, 0.9424, 0.2313, 0.9524, 0.2313, 0.9011, 0.2453, 0.9011, 0.2453, 0.9524, 0.3013, 0.7958, 0.3013, 0.8205, 0.2873, 0.8205, 0.2873, 0.7958, 0.8132, 0.759, 0.8132, 0.7043, 0.8272, 0.7043, 0.8272, 0.759, 0.2593, 0.8104, 0.2593, 0.7879, 0.2733, 0.7879, 0.2733, 0.8104, 0.7368, 0.9219, 0.7368, 0.8745, 0.7507, 0.8745, 0.7507, 0.9219, 0.3045, 0.8167, 0.3045, 0.8031, 0.3078, 0.8031, 0.3078, 0.8167, 0.2733, 0.8457, 0.2733, 0.8205, 0.2873, 0.8205, 0.2873, 0.8457, 0.754, 0.8395, 0.754, 0.853, 0.7507, 0.853, 0.7507, 0.8395, 0.3233, 0.8372, 0.3233, 0.901, 0.3093, 0.901, 0.3093, 0.8372, 0.7852, 0.9017, 0.7852, 0.8512, 0.7992, 0.8512, 0.7992, 0.9017, 0.3013, 0.7725, 0.3013, 0.7958, 0.2873, 0.7958, 0.2873, 0.7725, 0.7852, 0.6894, 0.7852, 0.6389, 0.7992, 0.6389, 0.7992, 0.6894, 0.07098, 0.9742, 0.1053, 0.9742, 0.1053, 0.9925, 0.07098, 0.9925, 0.5402, 0.8177, 0.5402, 0.8307, 0.5088, 0.8307, 0.5088, 0.8177, 0.3407, 0.7878, 0.3407, 0.7748, 0.3721, 0.7748, 0.3721, 0.7878, 0.3093, 0.814, 0.3093, 0.801, 0.3407, 0.801, 0.3407, 0.814, 0.4386, 0.8266, 0.4386, 0.837, 0.4072, 0.837, 0.4072, 0.8266, 0.3093, 0.801, 0.3093, 0.7878, 0.3407, 0.7878, 0.3407, 0.801, 0.4386, 0.837, 0.4386, 0.8457, 0.4072, 0.8457, 0.4072, 0.837, 0.3407, 0.7748, 0.3407, 0.7625, 0.3721, 0.7625, 0.3721, 0.7748, 0.3407, 0.7625, 0.3407, 0.7515, 0.3721, 0.7515, 0.3721, 0.7625, 0.3093, 0.7878, 0.3093, 0.7748, 0.3407, 0.7748, 0.3407, 0.7878, 0.5402, 0.7515, 0.5402, 0.7589, 0.5088, 0.7589, 0.5088, 0.7515, 0.3093, 0.7748, 0.3093, 0.7625, 0.3407, 0.7625, 0.3407, 0.7748, 0.5402, 0.7589, 0.5402, 0.7683, 0.5088, 0.7683, 0.5088, 0.7589, 0.4386, 0.7515, 0.4386, 0.7631, 0.4072, 0.7631, 0.4072, 0.7515, 0.5402, 0.8307, 0.5402, 0.8429, 0.5088, 0.8429, 0.5088, 0.8307, 0.4386, 0.7631, 0.4386, 0.7756, 0.4072, 0.7756, 0.4072, 0.7631, 0.3093, 0.7625, 0.3093, 0.7515, 0.3407, 0.7515, 0.3407, 0.7625, 0.5402, 0.7683, 0.5402, 0.7793, 0.5088, 0.7793, 0.5088, 0.7683, 0.3407, 0.8372, 0.3407, 0.8262, 0.3721, 0.8262, 0.3721, 0.8372, 0.5402, 0.7793, 0.5402, 0.7915, 0.5088, 0.7915, 0.5088, 0.7793, 0.5402, 0.8429, 0.5402, 0.854, 0.5088, 0.854, 0.5088, 0.8429, 0.4386, 0.7756, 0.4386, 0.7888, 0.4072, 0.7888, 0.4072, 0.7756, 0.5402, 0.854, 0.5402, 0.8633, 0.5088, 0.8633, 0.5088, 0.854, 0.4386, 0.7888, 0.4386, 0.802, 0.4072, 0.802, 0.4072, 0.7888, 0.3407, 0.8262, 0.3407, 0.814, 0.3721, 0.814, 0.3721, 0.8262, 0.5402, 0.7915, 0.5402, 0.8045, 0.5088, 0.8045, 0.5088, 0.7915, 0.3407, 0.814, 0.3407, 0.801, 0.3721, 0.801, 0.3721, 0.814, 0.5402, 0.8045, 0.5402, 0.8177, 0.5088, 0.8177, 0.5088, 0.8045, 0.3093, 0.8372, 0.3093, 0.8262, 0.3407, 0.8262, 0.3407, 0.8372, 0.4386, 0.802, 0.4386, 0.8147, 0.4072, 0.8147, 0.4072, 0.802, 0.3093, 0.8262, 0.3093, 0.814, 0.3407, 0.814, 0.3407, 0.8262, 0.4386, 0.8147, 0.4386, 0.8266, 0.4072, 0.8266, 0.4072, 0.8147, 0.3407, 0.801, 0.3407, 0.7878, 0.3721, 0.7878, 0.3721, 0.801, 0.1188, 0.8616, 0.1132, 0.8506, 0.1093, 0.8384, 0.1073, 0.8254, 0.1073, 0.8121, 0.1093, 0.7991, 0.1132, 0.7869, 0.1188, 0.7759, 0.126, 0.7665, 0.1344, 0.7592, 0.1438, 0.7541, 0.1537, 0.7515, 0.1638, 0.7515, 0.1738, 0.7541, 0.1831, 0.7592, 0.1916, 0.7665, 0.1987, 0.7759, 0.2044, 0.7869, 0.2082, 0.7991, 0.2102, 0.8121, 0.2102, 0.8254, 0.2082, 0.8384, 0.2044, 0.8506, 0.1987, 0.8616, 0.1916, 0.871, 0.1831, 0.8783, 0.1738, 0.8834, 0.1638, 0.886, 0.1537, 0.886, 0.1438, 0.8834, 0.1344, 0.8783, 0.126, 0.871])
me_cylinder_002.materials.append(mat_lock_box_rusted_metal)
me_cylinder_002.use_remesh_preserve_volume = False
me_cylinder_002.use_remesh_preserve_attributes = False
me_cylinder_002.use_mirror_vertex_groups = False
me_cylinder_002.update()
me_cube_007 = bpy.data.meshes.new('Cube.007')
me_cube_007.from_pydata([(-0.1913, -0.6328, -0.004784), (-0.1913, -0.6328, 0.004784), (-0.1913, 1.878e-06, -0.004784), (-0.1913, 1.878e-06, 0.004784), (0.1913, -0.6328, -0.004784), (0.1913, -0.6328, 0.004784), (0.1913, 1.878e-06, -0.004784), (0.1913, 1.878e-06, 0.004784)], [], [(1, 3, 2, 0), (3, 7, 6, 2), (7, 5, 4, 6), (5, 1, 0, 4), (0, 2, 6, 4), (5, 7, 3, 1)])
_uv = me_cube_007.uv_layers.new(name='UVMap')
_uv.uv.foreach_set('vector', [0.224, 0.01049, 0.8037, 0.01049, 0.8037, 0.02061, 0.224, 0.02061, 0.224, 0.03053, 0.6005, 0.03053, 0.6005, 0.03995, 0.224, 0.03995, 0.8037, 0.01024, 0.224, 0.01024, 0.224, 0.0001241, 0.8037, 0.0001241, 0.6005, 0.03028, 0.224, 0.03028, 0.224, 0.02086, 0.6005, 0.02086, 0.06088, -0.002497, 0.8932, -0.002497, 0.8932, 1.0, 0.06088, 1.0, 0.06009, 0.9996, 0.06009, -0.0003283, 0.8975, -0.0003283, 0.8975, 0.9996])
me_cube_007.materials.append(mat_lock_box01)
me_cube_007.use_remesh_preserve_volume = False
me_cube_007.use_remesh_preserve_attributes = False
me_cube_007.use_mirror_vertex_groups = False
me_cube_007.update()
me_cylinder_012 = bpy.data.meshes.new('Cylinder.012')
me_cylinder_012.from_pydata([(-0.07833, 0.02008, -1.285e-08), (0.07833, 0.02008, -1.237e-08), (0.07833, 0.0197, -0.003918), (-0.07833, 0.0197, -0.003918), (0.07833, 0.01856, -0.007686), (-0.07833, 0.01856, -0.007686), (0.07833, 0.0167, -0.01116), (-0.07833, 0.0167, -0.01116), (0.07833, 0.0142, -0.0142), (-0.07833, 0.0142, -0.0142), (0.07833, 0.01116, -0.0167), (-0.07833, 0.01116, -0.0167), (0.07833, 0.007686, -0.01856), (-0.07833, 0.007686, -0.01856), (0.07833, 0.003919, -0.0197), (-0.07833, 0.003919, -0.0197), (0.07833, 3.142e-07, -0.02008), (-0.07833, 3.142e-07, -0.02008), (0.07833, -0.003918, -0.0197), (-0.07833, -0.003918, -0.0197), (0.07833, -0.007686, -0.01856), (-0.07833, -0.007686, -0.01856), (0.07833, -0.01116, -0.0167), (-0.07833, -0.01116, -0.0167), (0.07833, -0.0142, -0.0142), (-0.07833, -0.0142, -0.0142), (0.07833, -0.0167, -0.01116), (-0.07833, -0.0167, -0.01116), (0.07833, -0.01855, -0.007686), (-0.07833, -0.01855, -0.007686), (0.07833, -0.0197, -0.003918), (-0.07833, -0.0197, -0.003918), (0.07833, -0.02008, -5.192e-09), (-0.07833, -0.02008, -5.671e-09), (0.07833, -0.0197, 0.003918), (-0.07833, -0.0197, 0.003918), (0.07833, -0.01855, 0.007686), (-0.07833, -0.01855, 0.007686), (0.07833, -0.0167, 0.01116), (-0.07833, -0.0167, 0.01116), (0.07833, -0.0142, 0.0142), (-0.07833, -0.0142, 0.0142), (0.07833, -0.01116, 0.0167), (-0.07833, -0.01116, 0.0167), (0.07833, -0.007686, 0.01856), (-0.07833, -0.007686, 0.01856), (0.07833, -0.003918, 0.0197), (-0.07833, -0.003918, 0.0197), (0.07833, 3.321e-07, 0.02008), (-0.07833, 3.321e-07, 0.02008), (0.07833, 0.003919, 0.0197), (-0.07833, 0.003919, 0.0197), (0.07833, 0.007686, 0.01856), (-0.07833, 0.007686, 0.01856), (0.07833, 0.01116, 0.0167), (-0.07833, 0.01116, 0.0167), (0.07833, 0.0142, 0.0142), (-0.07833, 0.0142, 0.0142), (0.07833, 0.0167, 0.01116), (-0.07833, 0.0167, 0.01116), (0.07833, 0.01856, 0.007686), (-0.07833, 0.01856, 0.007686), (0.07833, 0.0197, 0.003918), (-0.07833, 0.0197, 0.003918)], [], [(61, 60, 62, 63), (63, 62, 1, 0), (59, 58, 60, 61), (57, 56, 58, 59), (55, 54, 56, 57), (53, 52, 54, 55), (51, 50, 52, 53), (49, 48, 50, 51), (47, 46, 48, 49), (45, 44, 46, 47), (43, 42, 44, 45), (41, 40, 42, 43), (39, 38, 40, 41), (37, 36, 38, 39), (35, 34, 36, 37), (33, 32, 34, 35), (31, 30, 32, 33), (29, 28, 30, 31), (27, 26, 28, 29), (25, 24, 26, 27), (23, 22, 24, 25), (21, 20, 22, 23), (19, 18, 20, 21), (17, 16, 18, 19), (15, 14, 16, 17), (13, 12, 14, 15), (11, 10, 12, 13), (9, 8, 10, 11), (7, 6, 8, 9), (5, 4, 6, 7), (3, 2, 4, 5), (0, 1, 2, 3)])
me_cylinder_012.polygons.foreach_set('use_smooth', [True] * 32)
_uv = me_cylinder_012.uv_layers.new(name='UVMap')
_uv.uv.foreach_set('vector', [9.984e-05, 0.5529, 0.9999, 0.5529, 0.9999, 0.578, 0.0001013, 0.5781, 0.0001013, 0.5781, 0.9999, 0.578, 0.9999, 0.6031, 0.0001028, 0.6032, 9.851e-05, 0.5278, 0.9999, 0.5278, 0.9999, 0.5529, 9.984e-05, 0.5529, 9.723e-05, 0.5027, 0.9999, 0.5026, 0.9999, 0.5278, 9.851e-05, 0.5278, 9.608e-05, 0.4775, 0.9999, 0.4775, 0.9999, 0.5026, 9.723e-05, 0.5027, 9.504e-05, 0.4524, 0.9999, 0.4524, 0.9999, 0.4775, 9.608e-05, 0.4775, 9.409e-05, 0.4273, 0.9999, 0.4273, 0.9999, 0.4524, 9.504e-05, 0.4524, 9.323e-05, 0.4022, 0.9999, 0.4021, 0.9999, 0.4273, 9.409e-05, 0.4273, 9.247e-05, 0.377, 0.9999, 0.377, 0.9999, 0.4021, 9.323e-05, 0.4022, 9.176e-05, 0.3519, 0.9999, 0.3519, 0.9999, 0.377, 9.247e-05, 0.377, 9.119e-05, 0.3268, 0.9999, 0.3267, 0.9999, 0.3519, 9.176e-05, 0.3519, 9.071e-05, 0.3016, 0.9999, 0.3016, 0.9999, 0.3267, 9.119e-05, 0.3268, 9.028e-05, 0.2765, 0.9999, 0.2765, 0.9999, 0.3016, 9.071e-05, 0.3016, 9e-05, 0.2514, 0.9999, 0.2514, 0.9999, 0.2765, 9.028e-05, 0.2765, 8.981e-05, 0.2263, 0.9999, 0.2262, 0.9999, 0.2514, 9e-05, 0.2514, 8.967e-05, 0.2011, 0.9999, 0.2011, 0.9999, 0.2262, 8.981e-05, 0.2263, 8.967e-05, 0.176, 0.9999, 0.176, 0.9999, 0.2011, 8.967e-05, 0.2011, 8.976e-05, 0.1509, 0.9999, 0.1509, 0.9999, 0.176, 8.967e-05, 0.176, 8.99e-05, 0.1257, 0.9999, 0.1257, 0.9999, 0.1509, 8.976e-05, 0.1509, 9.019e-05, 0.1006, 0.9999, 0.1006, 0.9999, 0.1257, 8.99e-05, 0.1257, 9.052e-05, 0.07548, 0.9999, 0.07549, 0.9999, 0.1006, 9.019e-05, 0.1006, 9.1e-05, 0.05035, 0.9999, 0.05037, 0.9999, 0.07549, 9.052e-05, 0.07548, 9.152e-05, 0.02522, 0.9999, 0.02524, 0.9999, 0.05037, 9.1e-05, 0.05035, 9.214e-05, 8.967e-05, 0.9999, 0.0001159, 0.9999, 0.02524, 9.152e-05, 0.02522, 0.0001161, 0.7791, 0.9999, 0.779, 0.9999, 0.8041, 0.0001184, 0.8042, 0.0001139, 0.754, 0.9999, 0.7539, 0.9999, 0.779, 0.0001161, 0.7791, 0.0001118, 0.7288, 0.9999, 0.7288, 0.9999, 0.7539, 0.0001139, 0.754, 0.0001098, 0.7037, 0.9999, 0.7036, 0.9999, 0.7288, 0.0001118, 0.7288, 0.0001079, 0.6786, 0.9999, 0.6785, 0.9999, 0.7036, 0.0001098, 0.7037, 0.0001061, 0.6535, 0.9999, 0.6534, 0.9999, 0.6785, 0.0001079, 0.6786, 0.0001044, 0.6283, 0.9999, 0.6283, 0.9999, 0.6534, 0.0001061, 0.6535, 0.0001028, 0.6032, 0.9999, 0.6031, 0.9999, 0.6283, 0.0001044, 0.6283])
me_cylinder_012.materials.append(mat_lock_box01)
me_cylinder_012.use_remesh_preserve_volume = False
me_cylinder_012.use_remesh_preserve_attributes = False
me_cylinder_012.use_mirror_vertex_groups = False
me_cylinder_012.update()
me_cylinder = bpy.data.meshes.new('Cylinder')
me_cylinder.from_pydata([(-0.1913, 0.02008, -1.381e-08), (0.1913, 0.02008, -1.142e-08), (-0.1913, 0.0197, -0.003918), (0.1913, 0.0197, -0.003918), (-0.1913, 0.01856, -0.007686), (0.1913, 0.01856, -0.007686), (-0.1913, 0.0167, -0.01116), (0.1913, 0.0167, -0.01116), (-0.1913, 0.0142, -0.0142), (0.1913, 0.0142, -0.0142), (-0.1913, 0.01116, -0.0167), (0.1913, 0.01116, -0.0167), (-0.1913, 0.007686, -0.01856), (0.1913, 0.007686, -0.01856), (-0.1913, 0.003919, -0.0197), (0.1913, 0.003919, -0.0197), (-0.1913, 3.142e-07, -0.02008), (0.1913, 3.142e-07, -0.02008), (-0.1913, -0.003918, -0.0197), (0.1913, -0.003918, -0.0197), (-0.1913, -0.007686, -0.01856), (0.1913, -0.007686, -0.01856), (-0.1913, -0.01116, -0.0167), (0.1913, -0.01116, -0.0167), (-0.1913, -0.0142, -0.0142), (0.1913, -0.0142, -0.0142), (-0.1913, -0.0167, -0.01116), (0.1913, -0.0167, -0.01116), (-0.1913, -0.01855, -0.007686), (0.1913, -0.01855, -0.007686), (-0.1913, -0.0197, -0.003918), (0.1913, -0.0197, -0.003918), (-0.1913, -0.02008, -6.628e-09), (0.1913, -0.02008, -4.234e-09), (-0.1913, -0.0197, 0.003918), (0.1913, -0.0197, 0.003918), (-0.1913, -0.01855, 0.007686), (0.1913, -0.01855, 0.007686), (-0.1913, -0.0167, 0.01116), (0.1913, -0.0167, 0.01116), (-0.1913, -0.0142, 0.0142), (0.1913, -0.0142, 0.0142), (-0.1913, -0.01116, 0.0167), (0.1913, -0.01116, 0.0167), (-0.1913, -0.007686, 0.01856), (0.1913, -0.007686, 0.01856), (-0.1913, -0.003918, 0.0197), (0.1913, -0.003918, 0.0197), (-0.1913, 3.321e-07, 0.02008), (0.1913, 3.321e-07, 0.02008), (-0.1913, 0.003919, 0.0197), (0.1913, 0.003919, 0.0197), (-0.1913, 0.007686, 0.01856), (0.1913, 0.007686, 0.01856), (-0.1913, 0.01116, 0.0167), (0.1913, 0.01116, 0.0167), (-0.1913, 0.0142, 0.0142), (0.1913, 0.0142, 0.0142), (-0.1913, 0.0167, 0.01116), (0.1913, 0.0167, 0.01116), (-0.1913, 0.01856, 0.007686), (0.1913, 0.01856, 0.007686), (-0.1913, 0.0197, 0.003918), (0.1913, 0.0197, 0.003918), (-0.07842, 0.02008, -1.333e-08), (0.07842, 0.02008, -1.19e-08), (0.07842, 0.0197, -0.003918), (-0.07842, 0.0197, -0.003918), (0.07842, 0.01856, -0.007686), (-0.07842, 0.01856, -0.007686), (0.07842, 0.0167, -0.01116), (-0.07842, 0.0167, -0.01116), (0.07842, 0.0142, -0.0142), (-0.07842, 0.0142, -0.0142), (0.07842, 0.01116, -0.0167), (-0.07842, 0.01116, -0.0167), (0.07842, 0.007686, -0.01856), (-0.07842, 0.007686, -0.01856), (0.07842, 0.003919, -0.0197), (-0.07842, 0.003919, -0.0197), (0.07842, 3.142e-07, -0.02008), (-0.07842, 3.142e-07, -0.02008), (0.07842, -0.003918, -0.0197), (-0.07842, -0.003918, -0.0197), (0.07842, -0.007686, -0.01856), (-0.07842, -0.007686, -0.01856), (0.07842, -0.01116, -0.0167), (-0.07842, -0.01116, -0.0167), (0.07842, -0.0142, -0.0142), (-0.07842, -0.0142, -0.0142), (0.07842, -0.0167, -0.01116), (-0.07842, -0.0167, -0.01116), (0.07842, -0.01855, -0.007686), (-0.07842, -0.01855, -0.007686), (0.07842, -0.0197, -0.003918), (-0.07842, -0.0197, -0.003918), (0.07842, -0.02008, -4.713e-09), (-0.07842, -0.02008, -6.15e-09), (0.07842, -0.0197, 0.003918), (-0.07842, -0.0197, 0.003918), (0.07842, -0.01855, 0.007686), (-0.07842, -0.01855, 0.007686), (0.07842, -0.0167, 0.01116), (-0.07842, -0.0167, 0.01116), (0.07842, -0.0142, 0.0142), (-0.07842, -0.0142, 0.0142), (0.07842, -0.01116, 0.0167), (-0.07842, -0.01116, 0.0167), (0.07842, -0.007686, 0.01856), (-0.07842, -0.007686, 0.01856), (0.07842, -0.003918, 0.0197), (-0.07842, -0.003918, 0.0197), (0.07842, 3.321e-07, 0.02008), (-0.07842, 3.321e-07, 0.02008), (0.07842, 0.003919, 0.0197), (-0.07842, 0.003919, 0.0197), (0.07842, 0.007686, 0.01856), (-0.07842, 0.007686, 0.01856), (0.07842, 0.01116, 0.0167), (-0.07842, 0.01116, 0.0167), (0.07842, 0.0142, 0.0142), (-0.07842, 0.0142, 0.0142), (0.07842, 0.0167, 0.01116), (-0.07842, 0.0167, 0.01116), (0.07842, 0.01856, 0.007686), (-0.07842, 0.01856, 0.007686), (0.07842, 0.0197, 0.003918), (-0.07842, 0.0197, 0.003918)], [], [(65, 1, 3, 66), (66, 3, 5, 68), (68, 5, 7, 70), (70, 7, 9, 72), (72, 9, 11, 74), (74, 11, 13, 76), (76, 13, 15, 78), (78, 15, 17, 80), (80, 17, 19, 82), (82, 19, 21, 84), (84, 21, 23, 86), (86, 23, 25, 88), (88, 25, 27, 90), (90, 27, 29, 92), (92, 29, 31, 94), (94, 31, 33, 96), (96, 33, 35, 98), (98, 35, 37, 100), (100, 37, 39, 102), (102, 39, 41, 104), (104, 41, 43, 106), (106, 43, 45, 108), (108, 45, 47, 110), (110, 47, 49, 112), (112, 49, 51, 114), (114, 51, 53, 116), (116, 53, 55, 118), (118, 55, 57, 120), (120, 57, 59, 122), (122, 59, 61, 124), (3, 1, 63, 61, 59, 57, 55, 53, 51, 49, 47, 45, 43, 41, 39, 37, 35, 33, 31, 29, 27, 25, 23, 21, 19, 17, 15, 13, 11, 9, 7, 5), (126, 63, 1, 65), (124, 61, 63, 126), (0, 2, 4, 6, 8, 10, 12, 14, 16, 18, 20, 22, 24, 26, 28, 30, 32, 34, 36, 38, 40, 42, 44, 46, 48, 50, 52, 54, 56, 58, 60, 62), (60, 125, 127, 62), (62, 127, 64, 0), (58, 123, 125, 60), (56, 121, 123, 58), (54, 119, 121, 56), (52, 117, 119, 54), (50, 115, 117, 52), (48, 113, 115, 50), (46, 111, 113, 48), (44, 109, 111, 46), (42, 107, 109, 44), (40, 105, 107, 42), (38, 103, 105, 40), (36, 101, 103, 38), (34, 99, 101, 36), (32, 97, 99, 34), (30, 95, 97, 32), (28, 93, 95, 30), (26, 91, 93, 28), (24, 89, 91, 26), (22, 87, 89, 24), (20, 85, 87, 22), (18, 83, 85, 20), (16, 81, 83, 18), (14, 79, 81, 16), (12, 77, 79, 14), (10, 75, 77, 12), (8, 73, 75, 10), (6, 71, 73, 8), (4, 69, 71, 6), (2, 67, 69, 4), (0, 64, 67, 2)])
me_cylinder.polygons.foreach_set('use_smooth', [True] * 66)
_uv = me_cylinder.uv_layers.new(name='UVMap')
_uv.uv.foreach_set('vector', [0.5001, 0.4186, 0.9999, 0.4186, 0.9999, 0.436, 0.5001, 0.436, 0.5001, 0.436, 0.9999, 0.436, 0.9999, 0.4535, 0.5001, 0.4535, 0.5001, 0.4535, 0.9999, 0.4535, 0.9999, 0.4709, 0.5001, 0.4709, 0.5001, 0.4709, 0.9999, 0.4709, 0.9999, 0.4883, 0.5001, 0.4883, 0.5001, 0.4883, 0.9999, 0.4883, 0.9999, 0.5058, 0.5001, 0.5058, 0.5001, 0.5058, 0.9999, 0.5058, 0.9999, 0.5232, 0.5001, 0.5232, 0.5001, 0.5232, 0.9999, 0.5232, 0.9999, 0.5406, 0.5001, 0.5406, 0.5001, 0.5406, 0.9999, 0.5406, 0.9999, 0.5581, 0.5001, 0.5581, 0.5001, 0.000141, 0.9999, 0.0001469, 0.9999, 0.01758, 0.5001, 0.01758, 0.5001, 0.01758, 0.9999, 0.01758, 0.9999, 0.03502, 0.5001, 0.03501, 0.5001, 0.03501, 0.9999, 0.03502, 0.9999, 0.05245, 0.5001, 0.05245, 0.5001, 0.05245, 0.9999, 0.05245, 0.9999, 0.06989, 0.5001, 0.06988, 0.5001, 0.06988, 0.9999, 0.06989, 0.9999, 0.08732, 0.5001, 0.08732, 0.5001, 0.08732, 0.9999, 0.08732, 0.9999, 0.1048, 0.5001, 0.1048, 0.5001, 0.1048, 0.9999, 0.1048, 0.9999, 0.1222, 0.5001, 0.1222, 0.5001, 0.1222, 0.9999, 0.1222, 0.9999, 0.1396, 0.5001, 0.1396, 0.5001, 0.1396, 0.9999, 0.1396, 0.9999, 0.1571, 0.5001, 0.1571, 0.5001, 0.1571, 0.9999, 0.1571, 0.9999, 0.1745, 0.5001, 0.1745, 0.5001, 0.1745, 0.9999, 0.1745, 0.9999, 0.1919, 0.5001, 0.1919, 0.5001, 0.1919, 0.9999, 0.1919, 0.9999, 0.2094, 0.5001, 0.2094, 0.5001, 0.2094, 0.9999, 0.2094, 0.9999, 0.2268, 0.5001, 0.2268, 0.5001, 0.2268, 0.9999, 0.2268, 0.9999, 0.2442, 0.5001, 0.2442, 0.5001, 0.2442, 0.9999, 0.2442, 0.9999, 0.2617, 0.5001, 0.2617, 0.5001, 0.2617, 0.9999, 0.2617, 0.9999, 0.2791, 0.5001, 0.2791, 0.5001, 0.2791, 0.9999, 0.2791, 0.9999, 0.2965, 0.5001, 0.2965, 0.5001, 0.2965, 0.9999, 0.2965, 0.9999, 0.314, 0.5001, 0.314, 0.5001, 0.314, 0.9999, 0.314, 0.9999, 0.3314, 0.5001, 0.3314, 0.5001, 0.3314, 0.9999, 0.3314, 0.9999, 0.3489, 0.5001, 0.3489, 0.5001, 0.3489, 0.9999, 0.3489, 0.9999, 0.3663, 0.5001, 0.3663, 0.5001, 0.3663, 0.9999, 0.3663, 0.9999, 0.3837, 0.5001, 0.3837, 0.3444, 0.6888, 0.3347, 0.7033, 0.3224, 0.7156, 0.3079, 0.7253, 0.2918, 0.732, 0.2747, 0.7354, 0.2572, 0.7354, 0.2401, 0.732, 0.224, 0.7253, 0.2095, 0.7156, 0.1972, 0.7033, 0.1875, 0.6888, 0.1808, 0.6727, 0.1774, 0.6556, 0.1774, 0.6382, 0.1808, 0.6211, 0.1875, 0.605, 0.1972, 0.5905, 0.2095, 0.5781, 0.224, 0.5685, 0.2401, 0.5618, 0.2572, 0.5584, 0.2747, 0.5584, 0.2918, 0.5618, 0.3079, 0.5685, 0.3224, 0.5781, 0.3347, 0.5905, 0.3444, 0.605, 0.3511, 0.6211, 0.3545, 0.6382, 0.3545, 0.6556, 0.3511, 0.6727, 0.5001, 0.4012, 0.9999, 0.4012, 0.9999, 0.4186, 0.5001, 0.4186, 0.5001, 0.3837, 0.9999, 0.3837, 0.9999, 0.4012, 0.5001, 0.4012, 0.1738, 0.6727, 0.1671, 0.6888, 0.1574, 0.7033, 0.1451, 0.7156, 0.1306, 0.7253, 0.1145, 0.732, 0.09737, 0.7354, 0.07994, 0.7354, 0.06284, 0.732, 0.04673, 0.7253, 0.03223, 0.7156, 0.0199, 0.7033, 0.01021, 0.6888, 0.003543, 0.6727, 0.000141, 0.6556, 0.000141, 0.6382, 0.003542, 0.6211, 0.01021, 0.605, 0.0199, 0.5905, 0.03223, 0.5781, 0.04673, 0.5685, 0.06284, 0.5618, 0.07994, 0.5584, 0.09737, 0.5584, 0.1145, 0.5618, 0.1306, 0.5685, 0.1451, 0.5781, 0.1574, 0.5905, 0.1671, 0.605, 0.1738, 0.6211, 0.1772, 0.6382, 0.1772, 0.6556, 0.0001416, 0.3837, 0.4999, 0.3837, 0.4999, 0.4012, 0.0001419, 0.4012, 0.0001419, 0.4012, 0.4999, 0.4012, 0.4999, 0.4186, 0.0001421, 0.4186, 0.0001414, 0.3663, 0.4999, 0.3663, 0.4999, 0.3837, 0.0001416, 0.3837, 0.0001412, 0.3489, 0.4999, 0.3489, 0.4999, 0.3663, 0.0001414, 0.3663, 0.0001411, 0.3314, 0.4999, 0.3314, 0.4999, 0.3489, 0.0001412, 0.3489, 0.000141, 0.314, 0.4999, 0.314, 0.4999, 0.3314, 0.0001411, 0.3314, 0.000141, 0.2966, 0.4999, 0.2966, 0.4999, 0.314, 0.000141, 0.314, 0.000141, 0.2791, 0.4999, 0.2791, 0.4999, 0.2966, 0.000141, 0.2966, 0.0001411, 0.2617, 0.4999, 0.2617, 0.4999, 0.2791, 0.000141, 0.2791, 0.0001411, 0.2442, 0.4999, 0.2442, 0.4999, 0.2617, 0.0001411, 0.2617, 0.0001413, 0.2268, 0.4999, 0.2268, 0.4999, 0.2442, 0.0001411, 0.2442, 0.0001415, 0.2094, 0.4999, 0.2094, 0.4999, 0.2268, 0.0001413, 0.2268, 0.0001417, 0.1919, 0.4999, 0.1919, 0.4999, 0.2094, 0.0001415, 0.2094, 0.0001419, 0.1745, 0.4999, 0.1745, 0.4999, 0.1919, 0.0001417, 0.1919, 0.0001423, 0.1571, 0.4999, 0.1571, 0.4999, 0.1745, 0.0001419, 0.1745, 0.0001426, 0.1396, 0.4999, 0.1396, 0.4999, 0.1571, 0.0001423, 0.1571, 0.000143, 0.1222, 0.4999, 0.1222, 0.4999, 0.1396, 0.0001426, 0.1396, 0.0001434, 0.1048, 0.4999, 0.1048, 0.4999, 0.1222, 0.000143, 0.1222, 0.0001438, 0.08732, 0.4999, 0.08733, 0.4999, 0.1048, 0.0001434, 0.1048, 0.0001446, 0.06988, 0.4999, 0.0699, 0.4999, 0.08733, 0.0001438, 0.08732, 0.0001451, 0.05245, 0.4999, 0.05246, 0.4999, 0.0699, 0.0001446, 0.06988, 0.0001456, 0.03501, 0.4999, 0.03503, 0.4999, 0.05246, 0.0001451, 0.05245, 0.0001462, 0.01758, 0.4999, 0.01759, 0.4999, 0.03503, 0.0001456, 0.03501, 0.0001467, 0.000141, 0.4999, 0.0001562, 0.4999, 0.01759, 0.0001462, 0.01758, 0.0001455, 0.5407, 0.4999, 0.5406, 0.4999, 0.5581, 0.000146, 0.5581, 0.000145, 0.5232, 0.4999, 0.5232, 0.4999, 0.5406, 0.0001455, 0.5407, 0.0001445, 0.5058, 0.4999, 0.5058, 0.4999, 0.5232, 0.000145, 0.5232, 0.000144, 0.4884, 0.4999, 0.4883, 0.4999, 0.5058, 0.0001445, 0.5058, 0.0001436, 0.4709, 0.4999, 0.4709, 0.4999, 0.4883, 0.000144, 0.4884, 0.0001429, 0.4535, 0.4999, 0.4535, 0.4999, 0.4709, 0.0001436, 0.4709, 0.0001425, 0.436, 0.4999, 0.436, 0.4999, 0.4535, 0.0001429, 0.4535, 0.0001421, 0.4186, 0.4999, 0.4186, 0.4999, 0.436, 0.0001425, 0.436])
me_cylinder.materials.append(mat_lock_box01)
me_cylinder.use_remesh_preserve_volume = False
me_cylinder.use_remesh_preserve_attributes = False
me_cylinder.use_mirror_vertex_groups = False
me_cylinder.update()
me_cube_006 = bpy.data.meshes.new('Cube.006')
me_cube_006.from_pydata([(-0.2112, -0.3296, -0.1251), (-0.2112, -0.3296, 0.1251), (-0.2112, 0.3296, -0.1251), (-0.2112, 0.3296, 0.1251), (0.2112, -0.3296, -0.1251), (0.2112, -0.3296, 0.1251), (0.2112, 0.3296, -0.1251), (0.2112, 0.3296, 0.1251), (-0.2112, -0.3296, -0.1155), (-0.2112, -0.3296, 0.1155), (-0.2112, 0.3296, 0.1155), (-0.2112, 0.3296, -0.1155), (0.2112, 0.3296, 0.1155), (0.2112, 0.3296, -0.1155), (0.2112, -0.3296, 0.1155), (0.2112, -0.3296, -0.1155), (-0.1913, 0.3296, 0.1251), (0.1913, 0.3296, 0.1251), (0.1913, 0.3296, -0.1251), (-0.1913, 0.3296, -0.1251), (0.1913, -0.3296, 0.1251), (-0.1913, -0.3296, 0.1251), (-0.1913, -0.3296, -0.1251), (0.1913, -0.3296, -0.1251), (-0.1913, -0.3296, 0.1155), (0.1913, -0.3296, 0.1155), (-0.1913, -0.3296, -0.1155), (0.1913, -0.3296, -0.1155), (0.1913, 0.3296, 0.1155), (-0.1913, 0.3296, 0.1155), (0.1913, 0.3296, -0.1155), (-0.1913, 0.3296, -0.1155), (-0.2112, -0.3097, 0.1251), (-0.2112, 0.3097, 0.1251), (-0.2112, 0.3097, -0.1251), (-0.2112, -0.3097, -0.1251), (0.2112, 0.3097, 0.1251), (0.2112, -0.3097, 0.1251), (0.2112, -0.3097, -0.1251), (0.2112, 0.3097, -0.1251), (0.2112, -0.3097, 0.1155), (0.2112, 0.3097, 0.1155), (0.2112, -0.3097, -0.1155), (0.2112, 0.3097, -0.1155), (-0.2112, 0.3097, 0.1155), (-0.2112, -0.3097, 0.1155), (-0.2112, 0.3097, -0.1155), (-0.2112, -0.3097, -0.1155), (0.1913, 0.3097, 0.1251), (0.1913, -0.3097, 0.1251), (-0.1913, 0.3097, 0.1251), (-0.1913, -0.3097, 0.1251), (-0.1913, 0.3097, 0.1155), (0.1913, -0.3097, 0.1155), (0.1913, 0.3097, 0.1155), (-0.1913, -0.3097, 0.1155), (-0.1913, 0.3097, -0.1155), (0.1913, -0.3097, -0.1155), (0.1913, 0.3097, -0.1155), (-0.1913, -0.3097, -0.1155)], [], [(46, 11, 2, 34), (30, 13, 6, 18), (42, 15, 4, 38), (26, 8, 0, 22), (50, 16, 3, 33), (21, 1, 9, 24), (24, 9, 8, 26), (37, 5, 14, 40), (40, 14, 15, 42), (17, 7, 12, 28), (28, 12, 13, 30), (33, 3, 10, 44), (44, 10, 11, 46), (10, 29, 31, 11), (29, 28, 30, 31), (3, 16, 29, 10), (14, 25, 27, 15), (25, 24, 26, 27), (5, 20, 25, 14), (36, 7, 17, 48), (54, 52, 56, 58), (52, 55, 59, 56), (15, 27, 23, 4), (27, 26, 22, 23), (11, 31, 19, 2), (31, 30, 18, 19), (53, 54, 58, 57), (55, 53, 57, 59), (48, 50, 52, 54), (51, 49, 53, 55), (5, 37, 49, 20), (37, 36, 48, 49), (9, 45, 47, 8), (45, 44, 46, 47), (1, 32, 45, 9), (32, 33, 44, 45), (12, 41, 43, 13), (41, 40, 42, 43), (7, 36, 41, 12), (36, 37, 40, 41), (21, 51, 32, 1), (51, 50, 33, 32), (49, 48, 54, 53), (50, 51, 55, 52), (13, 43, 39, 6), (43, 42, 38, 39), (8, 47, 35, 0), (47, 46, 34, 35), (59, 57, 58, 56), (20, 49, 51, 21), (48, 17, 16, 50), (29, 16, 17, 28), (24, 25, 20, 21)])
_uv = me_cube_006.uv_layers.new(name='UVMap')
_uv.uv.foreach_set('vector', [0.9006, 0.06635, 0.9006, 0.03561, 0.915, 0.0355, 0.9152, 0.06638, 0.9008, 0.3652, 0.9008, 0.3364, 0.9147, 0.3364, 0.9147, 0.3652, 0.8995, 0.06674, 0.8995, 0.03603, 0.9137, 0.03591, 0.9139, 0.06677, 0.8985, 0.2735, 0.8985, 0.245, 0.9123, 0.245, 0.9123, 0.2735, 0.6478, 0.03342, 0.6608, 0.03342, 0.6608, 0.04632, 0.6478, 0.04632, 0.554, 0.2735, 0.554, 0.245, 0.5678, 0.245, 0.5678, 0.2735, 0.5678, 0.2735, 0.5678, 0.245, 0.8985, 0.245, 0.8985, 0.2735, 0.5544, 0.06558, 0.5546, 0.03475, 0.5688, 0.03485, 0.5689, 0.06557, 0.5689, 0.06557, 0.5688, 0.03485, 0.8995, 0.03603, 0.8995, 0.06674, 0.5539, 0.3652, 0.5539, 0.3364, 0.5678, 0.3364, 0.5678, 0.3652, 0.5678, 0.3652, 0.5678, 0.3364, 0.9008, 0.3364, 0.9008, 0.3652, 0.5517, 0.06518, 0.5519, 0.03433, 0.5662, 0.03443, 0.5663, 0.06518, 0.5663, 0.06518, 0.5662, 0.03443, 0.9006, 0.03561, 0.9006, 0.06635, 0.5678, 0.9456, 0.5678, 0.9169, 0.9008, 0.9169, 0.9008, 0.9456, 0.5678, 0.9169, 0.5678, 0.3652, 0.9008, 0.3652, 0.9008, 0.9169, 0.5539, 0.9456, 0.5539, 0.9169, 0.5678, 0.9169, 0.5678, 0.9456, 0.5678, 0.8499, 0.5678, 0.8214, 0.8985, 0.8214, 0.8985, 0.8499, 0.5678, 0.8214, 0.5678, 0.2735, 0.8985, 0.2735, 0.8985, 0.8214, 0.554, 0.8499, 0.554, 0.8214, 0.5678, 0.8214, 0.5678, 0.8499, 0.6504, 0.00935, 0.6633, 0.00935, 0.6633, 0.02225, 0.6504, 0.02225, 0.7055, 0.1565, 0.7055, 0.4038, 0.5562, 0.4038, 0.5562, 0.1565, 0.5562, 0.5531, 0.1557, 0.5531, 0.1557, 0.4038, 0.5562, 0.4038, 0.8985, 0.8499, 0.8985, 0.8214, 0.9124, 0.8214, 0.9124, 0.8499, 0.8985, 0.8214, 0.8985, 0.2735, 0.9123, 0.2735, 0.9124, 0.8214, 0.9008, 0.9456, 0.9008, 0.9169, 0.9148, 0.9169, 0.9148, 0.9456, 0.9008, 0.9169, 0.9008, 0.3652, 0.9147, 0.3652, 0.9148, 0.9169, 0.1557, 0.007152, 0.5562, 0.007151, 0.5562, 0.1565, 0.1557, 0.1565, 0.006404, 0.4038, 0.006403, 0.1565, 0.1557, 0.1565, 0.1557, 0.4038, 0.7117, 0.1565, 0.7117, 0.4038, 0.7055, 0.4038, 0.7055, 0.1565, 0.000161, 0.4038, 0.0001611, 0.1565, 0.006403, 0.1565, 0.006404, 0.4038, 0.2366, 0.009352, 0.2495, 0.009352, 0.2495, 0.02225, 0.2366, 0.02225, 0.247, 0.009224, 0.6478, 0.009223, 0.6478, 0.02212, 0.247, 0.02212, 0.5662, 0.9872, 0.5663, 0.9565, 0.9006, 0.9577, 0.9007, 0.9884, 0.5663, 0.9565, 0.5663, 0.06518, 0.9006, 0.06635, 0.9006, 0.9577, 0.5519, 0.9874, 0.5517, 0.9565, 0.5663, 0.9565, 0.5662, 0.9872, 0.5517, 0.9565, 0.5517, 0.06518, 0.5663, 0.06518, 0.5663, 0.9565, 0.5689, 0.9868, 0.5689, 0.9561, 0.8995, 0.9573, 0.8995, 0.988, 0.5689, 0.9561, 0.5689, 0.06557, 0.8995, 0.06674, 0.8995, 0.9573, 0.5547, 0.9869, 0.5544, 0.9561, 0.5689, 0.9561, 0.5689, 0.9868, 0.5544, 0.9561, 0.5544, 0.06558, 0.5689, 0.06557, 0.5689, 0.9561, 0.234, 0.03342, 0.247, 0.03342, 0.247, 0.04632, 0.234, 0.04632, 0.247, 0.03342, 0.6478, 0.03342, 0.6478, 0.04632, 0.247, 0.04632, 0.1557, 0.0001627, 0.5562, 0.000161, 0.5562, 0.007151, 0.1557, 0.007152, 0.5562, 0.5601, 0.1557, 0.5601, 0.1557, 0.5531, 0.5562, 0.5531, 0.8995, 0.988, 0.8995, 0.9573, 0.9139, 0.9573, 0.9137, 0.9881, 0.8995, 0.9573, 0.8995, 0.06674, 0.9139, 0.06677, 0.9139, 0.9573, 0.9007, 0.9884, 0.9006, 0.9577, 0.9152, 0.9577, 0.915, 0.9885, 0.9006, 0.9577, 0.9006, 0.06635, 0.9152, 0.06638, 0.9152, 0.9577, 0.1557, 0.4038, 0.1557, 0.1565, 0.5562, 0.1565, 0.5562, 0.4038, 0.2645, 0.05591, 0.2645, 0.04716, 0.6303, 0.04716, 0.6303, 0.05591, 0.2645, 0.03211, 0.2645, 0.02337, 0.6303, 0.02337, 0.6303, 0.03211, 0.5678, 0.9169, 0.5539, 0.9169, 0.5539, 0.3652, 0.5678, 0.3652, 0.5678, 0.2735, 0.5678, 0.8214, 0.554, 0.8214, 0.554, 0.2735])
me_cube_006.materials.append(mat_lock_box01)
me_cube_006.use_remesh_preserve_volume = False
me_cube_006.use_remesh_preserve_attributes = False
me_cube_006.use_mirror_vertex_groups = False
me_cube_006.update()
arm_lock_box01_armature = bpy.data.armatures.new('lock_box01_armature')  # bones are not reproduced

# ---- objects
ob_lock_box_lever = bpy.data.objects.new('lock_box_lever', me_cube)
ob_lock_box_gear = bpy.data.objects.new('lock_box_gear', me_cylinder_002)
ob_lock_box01_armature = bpy.data.objects.new('lock_box01_armature', arm_lock_box01_armature)
ob_lock_box_lid = bpy.data.objects.new('lock_box_lid', me_cube_007)
ob_lock_box_hinge_inner = bpy.data.objects.new('lock_box_hinge_inner', me_cylinder_012)
ob_lock_box_hinge_outer = bpy.data.objects.new('lock_box_hinge_outer', me_cylinder)
ob_lock_box = bpy.data.objects.new('lock_box', me_cube_006)
ob_point_001 = bpy.data.objects.new('Point.001', light_point_001)
ob_point = bpy.data.objects.new('Point', light_point)
ob_camera = bpy.data.objects.new('Camera', cam_camera)

# ---- transforms, parenting, visibility, modifiers, constraints
ob_lock_box_lever.location = (0.2216, 0.3213, -0.1015)
ob_lock_box_lever.lineart.crease_threshold = 0.0
ob_lock_box_gear.location = (0.2216, 0.2425, 0.0)
ob_lock_box_gear.scale = (4.666, 4.666, 4.666)
ob_lock_box_gear.lineart.crease_threshold = 0.0
_m = ob_lock_box_gear.modifiers.new('Mirror', 'MIRROR')
ob_lock_box01_armature.location = (0.0, 0.3097, 0.1203)
ob_lock_box01_armature.lineart.crease_threshold = 0.0
ob_lock_box_lid.parent = ob_lock_box01_armature
ob_lock_box_lid.matrix_parent_inverse = Matrix(((1.0, 0.0, 0.0, 0.0), (0.0, 1.0, 0.0, -0.3097), (0.0, 0.0, 1.0, -0.1203), (0.0, 0.0, 0.0, 1.0)))
ob_lock_box_lid.location = (0.0, 0.3097, 0.1203)
ob_lock_box_lid.display_type = 'SOLID'
ob_lock_box_lid.lineart.crease_threshold = 0.0
_vg = ob_lock_box_lid.vertex_groups.new(name='lock_box01_hinge_bone')
_vg.add([0, 1, 2, 3, 4, 5, 6, 7], 1.0, 'REPLACE')
_m = ob_lock_box_lid.modifiers.new('Armature', 'ARMATURE')
_m.object = ob_lock_box01_armature
ob_lock_box_hinge_inner.location = (0.0, 0.3097, 0.1203)
ob_lock_box_hinge_inner.lineart.crease_threshold = 0.0
_m = ob_lock_box_hinge_inner.modifiers.new('EdgeSplit', 'EDGE_SPLIT')
ob_lock_box_hinge_outer.location = (0.0, 0.3097, 0.1203)
ob_lock_box_hinge_outer.lineart.crease_threshold = 0.0
_m = ob_lock_box_hinge_outer.modifiers.new('EdgeSplit', 'EDGE_SPLIT')
ob_lock_box.location = (0.0, 0.0, 0.0)
ob_lock_box.lineart.crease_threshold = 0.0
ob_point_001.location = (1.045, -1.566, 1.692)
ob_point_001.scale = (0.5, 0.5, 0.5)
ob_point_001.lineart.crease_threshold = 0.0
ob_point.location = (-0.7163, 1.809, 3.023)
ob_point.scale = (0.3767, 0.5, 0.5)
ob_point.lineart.crease_threshold = 0.0
ob_camera.location = (0.6949, -0.9884, 0.313)
ob_camera.rotation_euler = (1.28, -2.527e-05, 0.6021)
ob_camera.scale = (0.5, 0.5, 0.5)
ob_camera.lineart.crease_threshold = 0.0

# ---- collection membership
col_collection_1.objects.link(ob_lock_box_lever)
col_collection_1.objects.link(ob_lock_box_gear)
col_collection_11.objects.link(ob_lock_box01_armature)
col_collection_11.objects.link(ob_lock_box_lid)
col_collection_11.objects.link(ob_lock_box_hinge_inner)
col_collection_11.objects.link(ob_lock_box_hinge_outer)
col_collection_11.objects.link(ob_lock_box)
col_collection_20.objects.link(ob_point_001)
col_collection_20.objects.link(ob_point)
col_collection_20.objects.link(ob_camera)

# ---- scene / render settings (as saved in the file)
scene.camera = ob_camera
scene.frame_start = 1; scene.frame_end = 11; scene.frame_set(1)
scene.render.engine = 'BLENDER_EEVEE_NEXT'
scene.render.image_settings.color_mode = 'RGB'
scene.render.image_settings.compression = 90
scene.render.resolution_percentage = 50
scene.render.dither_intensity = 0.0
scene.render.bake_margin = 2
scene.cycles.use_denoising = False
scene.cycles.samples = 10
scene.cycles.sampling_pattern = 'TABULATED_SOBOL'
scene.cycles.light_sampling_threshold = 0.0
scene.cycles.use_adaptive_sampling = False
scene.cycles.use_light_tree = False
scene.cycles.blur_glossy = 0.0
scene.cycles.volume_bounces = 1
scene.cycles.pixel_filter_type = 'GAUSSIAN'
scene.cycles.sample_clamp_indirect = 0.0
scene.view_settings.view_transform = 'Standard'
bpy.context.view_layer.update()
